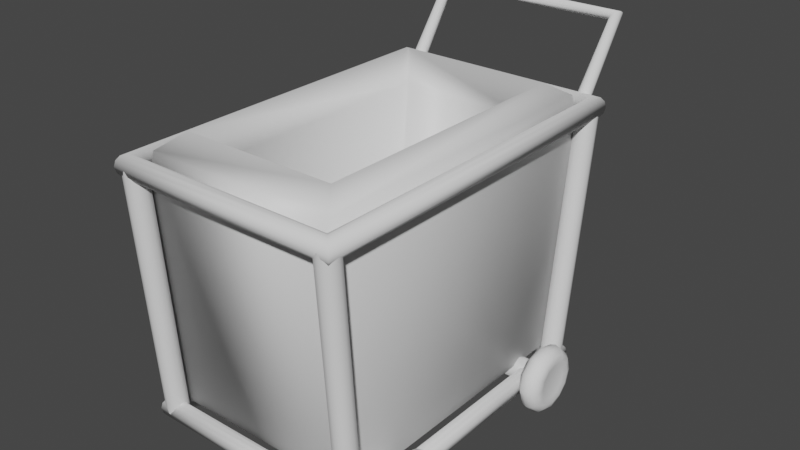 # Source: trolly-cart.blend  (saved by Blender 3.4.6; exported with 4.5.12 LTS)
import bpy
from mathutils import Matrix  # noqa: F401  (used for matrix-valued properties, if any)

bpy.ops.wm.read_factory_settings(use_empty=True)
scene = bpy.context.scene
scene.name = 'Scene'

# ---- collections
col_collection = bpy.data.collections.new('Collection'); scene.collection.children.link(col_collection)

# ---- materials (node trees are filled in below, after node groups)
mat_material = bpy.data.materials.new('Material')
mat_material.alpha_threshold = 0.0
mat_material.use_transparent_shadow = False
mat_material.roughness = 0.5
mat_material.line_color = (0.0, 0.0, 0.0, 1.0)

# ---- material node trees
mat_material.use_nodes = True; mat_material.node_tree.nodes.clear()
_N = mat_material.node_tree.nodes; _L = mat_material.node_tree.links
n0 = _N.new('ShaderNodeOutputMaterial'); n0.name = 'Material Output'; n0.location = (300, 300)
n1 = _N.new('ShaderNodeBsdfPrincipled'); n1.name = 'Principled BSDF'; n1.location = (10, 300)
n1.distribution = 'GGX'
n1.subsurface_method = 'RANDOM_WALK_SKIN'
n1.inputs[3].default_value = 1.45
n1.inputs[27].default_value = (0.0, 0.0, 0.0, 1.0)
n1.inputs[28].default_value = 1.0
_L.new(n1.outputs[0], n0.inputs[0])
n0.is_active_output = True

# ---- world
world_world = bpy.data.worlds.new('World'); scene.world = world_world
world_world.use_nodes = True; world_world.node_tree.nodes.clear()
_N = world_world.node_tree.nodes; _L = world_world.node_tree.links
n0 = _N.new('ShaderNodeOutputWorld'); n0.name = 'World Output'; n0.location = (300, 300)
n1 = _N.new('ShaderNodeBackground'); n1.name = 'Background'; n1.location = (10, 300)
n1.inputs[0].default_value = (0.05088, 0.05088, 0.05088, 1.0)
_L.new(n1.outputs[0], n0.inputs[0])
n0.is_active_output = True
world_world.color = (0.05088, 0.05088, 0.05088)
world_world.use_sun_shadow = False
world_world.sun_shadow_jitter_overblur = 0.0

# ---- meshes
me_cube = bpy.data.meshes.new('Cube')
me_cube.from_pydata([(0.4851, 0.6079, 0.2265), (0.7771, 0.7049, -0.1783), (0.4851, -0.6373, 0.2265), (0.7771, -0.8343, -0.1783), (-0.708, 0.6079, 0.2265), (-1.0, 0.7049, -0.1783), (-0.708, -0.6373, 0.2265), (-1.0, -0.8343, -0.1783), (0.7771, -0.9253, 0.8644), (0.7433, -0.9048, 0.965), (-1.0, -0.9253, 0.8644), (-0.9662, -0.9048, 0.965), (0.7771, 0.8871, 0.8644), (0.7433, 0.8728, 0.965), (-1.0, 0.8871, 0.8644), (-0.9662, 0.8728, 0.965), (0.5922, -0.7769, 1.029), (0.4745, -0.6878, 0.8959), (-0.6974, -0.6878, 0.8959), (-0.8151, -0.7769, 1.029), (0.5922, 0.7476, 1.029), (0.4745, 0.6585, 0.8959), (-0.6974, 0.6585, 0.8959), (-0.8151, 0.7476, 1.029)], [], [(0, 4, 6, 2), (9, 13, 20, 16), (4, 0, 21, 22), (5, 1, 3, 7), (3, 8, 10, 7), (7, 10, 14, 5), (0, 2, 17, 21), (5, 14, 12, 1), (15, 11, 19, 23), (6, 4, 22, 18), (13, 15, 23, 20), (9, 8, 12, 13), (15, 14, 10, 11), (13, 12, 14, 15), (1, 12, 8, 3), (17, 16, 20, 21), (22, 23, 19, 18), (21, 20, 23, 22), (11, 9, 16, 19), (2, 6, 18, 17), (18, 19, 16, 17), (11, 10, 8, 9)])
me_cube.polygons.foreach_set('use_smooth', [True] * 22)
_uv = me_cube.uv_layers.new(name='UVMap')
_uv.uv.foreach_set('vector', [0.6543, 0.5255, 0.8457, 0.5255, 0.8457, 0.7245, 0.6543, 0.7245, 0.625, 0.7465, 0.625, 0.5038, 0.6357, 0.5093, 0.6357, 0.7407, 0.8457, 0.5255, 0.6543, 0.5255, 0.6421, 0.5149, 0.8579, 0.5149, 0.125, 0.5, 0.375, 0.5, 0.375, 0.75, 0.125, 0.75, 0.375, 0.75, 0.6026, 0.75, 0.6026, 1.0, 0.375, 1.0, 0.375, 0.0, 0.6026, 0.0, 0.6026, 0.25, 0.375, 0.25, 0.6543, 0.5255, 0.6543, 0.7245, 0.6421, 0.7351, 0.6421, 0.5149, 0.375, 0.25, 0.6026, 0.25, 0.6026, 0.5, 0.375, 0.5, 0.875, 0.5038, 0.875, 0.7465, 0.8643, 0.7407, 0.8643, 0.5093, 0.8457, 0.7245, 0.8457, 0.5255, 0.8579, 0.5149, 0.8579, 0.7351, 0.6292, 0.5, 0.8708, 0.5, 0.8643, 0.5093, 0.6357, 0.5093, 0.625, 0.7465, 0.6026, 0.75, 0.6026, 0.5, 0.625, 0.5038, 0.625, 0.2462, 0.6026, 0.25, 0.6026, 0.0, 0.625, 0.003456, 0.625, 0.4958, 0.6026, 0.5, 0.6026, 0.25, 0.625, 0.2542, 0.375, 0.5, 0.6026, 0.5, 0.6026, 0.75, 0.375, 0.75, 0.6421, 0.7351, 0.6357, 0.7407, 0.6357, 0.5093, 0.6421, 0.5149, 0.8579, 0.5149, 0.8643, 0.5093, 0.8643, 0.7407, 0.8579, 0.7351, 0.6421, 0.5149, 0.6357, 0.5093, 0.8643, 0.5093, 0.8579, 0.5149, 0.8708, 0.75, 0.6292, 0.75, 0.6357, 0.7407, 0.8643, 0.7407, 0.6543, 0.7245, 0.8457, 0.7245, 0.8579, 0.7351, 0.6421, 0.7351, 0.8579, 0.7351, 0.8643, 0.7407, 0.6357, 0.7407, 0.6421, 0.7351, 0.625, 0.9958, 0.6026, 1.0, 0.6026, 0.75, 0.625, 0.7542])
me_cube.materials.append(mat_material)
me_cube.use_mirror_vertex_groups = False
me_cube.update()
me_cylinder_001 = bpy.data.meshes.new('Cylinder.001')
me_cylinder_001.from_pydata([(0.0, 0.01, -0.25), (9.669e-10, 0.01, 0.2035), (0.007071, 0.007071, -0.25), (0.007071, 0.007071, 0.2035), (0.01, 0.0, -0.25), (0.01, 0.0, 0.2035), (0.007071, -0.007071, -0.25), (0.007071, -0.007071, 0.2035), (0.0, -0.01, -0.25), (9.669e-10, -0.01, 0.2035), (-0.007071, -0.007071, -0.25), (-0.007071, -0.007071, 0.2035), (-0.01, 0.0, -0.25), (-0.01, 0.0, 0.2035), (-0.007071, 0.007071, -0.25), (-0.007071, 0.007071, 0.2035)], [], [(0, 1, 3, 2), (2, 3, 5, 4), (4, 5, 7, 6), (6, 7, 9, 8), (8, 9, 11, 10), (10, 11, 13, 12), (3, 1, 15, 13, 11, 9, 7, 5), (12, 13, 15, 14), (14, 15, 1, 0), (0, 2, 4, 6, 8, 10, 12, 14)])
me_cylinder_001.polygons.foreach_set('use_smooth', [True] * 10)
_uv = me_cylinder_001.uv_layers.new(name='UVMap')
_uv.uv.foreach_set('vector', [1.0, 0.5, 1.0, 1.0, 0.875, 1.0, 0.875, 0.5, 0.875, 0.5, 0.875, 1.0, 0.75, 1.0, 0.75, 0.5, 0.75, 0.5, 0.75, 1.0, 0.625, 1.0, 0.625, 0.5, 0.625, 0.5, 0.625, 1.0, 0.5, 1.0, 0.5, 0.5, 0.5, 0.5, 0.5, 1.0, 0.375, 1.0, 0.375, 0.5, 0.375, 0.5, 0.375, 1.0, 0.25, 1.0, 0.25, 0.5, 0.4197, 0.4197, 0.25, 0.49, 0.08029, 0.4197, 0.01, 0.25, 0.08029, 0.08029, 0.25, 0.01, 0.4197, 0.08029, 0.49, 0.25, 0.25, 0.5, 0.25, 1.0, 0.125, 1.0, 0.125, 0.5, 0.125, 0.5, 0.125, 1.0, 0.0, 1.0, 0.0, 0.5, 0.75, 0.49, 0.9197, 0.4197, 0.99, 0.25, 0.9197, 0.08029, 0.75, 0.01, 0.5803, 0.08029, 0.51, 0.25, 0.5803, 0.4197])
me_cylinder_001.update()
me_cylinder_002 = bpy.data.meshes.new('Cylinder.002')
me_cylinder_002.from_pydata([(0.0, -0.03788, -0.25), (9.669e-10, -0.03788, 0.2035), (0.007071, -0.04081, -0.25), (0.007071, -0.04081, 0.2035), (0.01, -0.04788, -0.25), (0.01, -0.04788, 0.2035), (0.007071, -0.05496, -0.25), (0.007071, -0.05496, 0.2035), (0.0, -0.05788, -0.25), (9.669e-10, -0.05788, 0.2035), (-0.007071, -0.05496, -0.25), (-0.007071, -0.05496, 0.2035), (-0.01, -0.04788, -0.25), (-0.01, -0.04788, 0.2035), (-0.007071, -0.04081, -0.25), (-0.007071, -0.04081, 0.2035)], [], [(0, 1, 3, 2), (2, 3, 5, 4), (4, 5, 7, 6), (6, 7, 9, 8), (8, 9, 11, 10), (10, 11, 13, 12), (3, 1, 15, 13, 11, 9, 7, 5), (12, 13, 15, 14), (14, 15, 1, 0), (0, 2, 4, 6, 8, 10, 12, 14)])
me_cylinder_002.polygons.foreach_set('use_smooth', [True] * 10)
_uv = me_cylinder_002.uv_layers.new(name='UVMap')
_uv.uv.foreach_set('vector', [1.0, 0.5, 1.0, 1.0, 0.875, 1.0, 0.875, 0.5, 0.875, 0.5, 0.875, 1.0, 0.75, 1.0, 0.75, 0.5, 0.75, 0.5, 0.75, 1.0, 0.625, 1.0, 0.625, 0.5, 0.625, 0.5, 0.625, 1.0, 0.5, 1.0, 0.5, 0.5, 0.5, 0.5, 0.5, 1.0, 0.375, 1.0, 0.375, 0.5, 0.375, 0.5, 0.375, 1.0, 0.25, 1.0, 0.25, 0.5, 0.4197, 0.4197, 0.25, 0.49, 0.08029, 0.4197, 0.01, 0.25, 0.08029, 0.08029, 0.25, 0.01, 0.4197, 0.08029, 0.49, 0.25, 0.25, 0.5, 0.25, 1.0, 0.125, 1.0, 0.125, 0.5, 0.125, 0.5, 0.125, 1.0, 0.0, 1.0, 0.0, 0.5, 0.75, 0.49, 0.9197, 0.4197, 0.99, 0.25, 0.9197, 0.08029, 0.75, 0.01, 0.5803, 0.08029, 0.51, 0.25, 0.5803, 0.4197])
me_cylinder_002.update()
me_torus = bpy.data.meshes.new('Torus')
me_torus.from_pydata([(0.15, 0.0, 0.0), (0.1433, 0.0, 0.025), (0.125, 0.0, 0.0433), (0.1, 0.0, 0.05), (0.075, 0.0, 0.0433), (0.075, 0.0, -0.0433), (0.1, 0.0, -0.05), (0.125, 0.0, -0.0433), (0.1433, 0.0, -0.025), (0.1299, 0.075, 0.0), (0.1241, 0.07165, 0.025), (0.1083, 0.0625, 0.0433), (0.0866, 0.05, 0.05), (0.06495, 0.0375, 0.0433), (0.06495, 0.0375, -0.0433), (0.0866, 0.05, -0.05), (0.1083, 0.0625, -0.0433), (0.1241, 0.07165, -0.025), (0.075, 0.1299, 0.0), (0.07165, 0.1241, 0.025), (0.0625, 0.1083, 0.0433), (0.05, 0.0866, 0.05), (0.0375, 0.06495, 0.0433), (0.0375, 0.06495, -0.0433), (0.05, 0.0866, -0.05), (0.0625, 0.1083, -0.0433), (0.07165, 0.1241, -0.025), (1.132e-08, 0.15, 0.0), (1.082e-08, 0.1433, 0.025), (9.437e-09, 0.125, 0.0433), (7.55e-09, 0.1, 0.05), (5.662e-09, 0.075, 0.0433), (5.662e-09, 0.075, -0.0433), (7.55e-09, 0.1, -0.05), (9.437e-09, 0.125, -0.0433), (1.082e-08, 0.1433, -0.025), (-0.075, 0.1299, 0.0), (-0.07165, 0.1241, 0.025), (-0.0625, 0.1083, 0.0433), (-0.05, 0.0866, 0.05), (-0.0375, 0.06495, 0.0433), (-0.0375, 0.06495, -0.0433), (-0.05, 0.0866, -0.05), (-0.0625, 0.1083, -0.0433), (-0.07165, 0.1241, -0.025), (-0.1299, 0.075, 0.0), (-0.1241, 0.07165, 0.025), (-0.1083, 0.0625, 0.0433), (-0.0866, 0.05, 0.05), (-0.06495, 0.0375, 0.0433), (-0.06495, 0.0375, -0.0433), (-0.0866, 0.05, -0.05), (-0.1083, 0.0625, -0.0433), (-0.1241, 0.07165, -0.025), (-0.15, 1.311e-08, 0.0), (-0.1433, 1.253e-08, 0.025), (-0.125, 1.093e-08, 0.0433), (-0.1, 8.742e-09, 0.05), (-0.075, 6.557e-09, 0.0433), (-0.075, 6.557e-09, -0.0433), (-0.1, 8.742e-09, -0.05), (-0.125, 1.093e-08, -0.0433), (-0.1433, 1.253e-08, -0.025), (-0.1299, -0.075, 0.0), (-0.1241, -0.07165, 0.025), (-0.1083, -0.0625, 0.0433), (-0.0866, -0.05, 0.05), (-0.06495, -0.0375, 0.0433), (-0.06495, -0.0375, -0.0433), (-0.0866, -0.05, -0.05), (-0.1083, -0.0625, -0.0433), (-0.1241, -0.07165, -0.025), (-0.075, -0.1299, 0.0), (-0.07165, -0.1241, 0.025), (-0.0625, -0.1083, 0.0433), (-0.05, -0.0866, 0.05), (-0.0375, -0.06495, 0.0433), (-0.0375, -0.06495, -0.0433), (-0.05, -0.0866, -0.05), (-0.0625, -0.1083, -0.0433), (-0.07165, -0.1241, -0.025), (1.132e-08, -0.15, 0.0), (1.082e-08, -0.1433, 0.025), (9.437e-09, -0.125, 0.0433), (7.55e-09, -0.1, 0.05), (5.662e-09, -0.075, 0.0433), (5.662e-09, -0.075, -0.0433), (7.55e-09, -0.1, -0.05), (9.437e-09, -0.125, -0.0433), (1.082e-08, -0.1433, -0.025), (0.075, -0.1299, 0.0), (0.07165, -0.1241, 0.025), (0.0625, -0.1083, 0.0433), (0.05, -0.0866, 0.05), (0.0375, -0.06495, 0.0433), (0.0375, -0.06495, -0.0433), (0.05, -0.0866, -0.05), (0.0625, -0.1083, -0.0433), (0.07165, -0.1241, -0.025), (0.1299, -0.075, 0.0), (0.1241, -0.07165, 0.025), (0.1083, -0.0625, 0.0433), (0.0866, -0.05, 0.05), (0.06495, -0.0375, 0.0433), (0.06495, -0.0375, -0.0433), (0.0866, -0.05, -0.05), (0.1083, -0.0625, -0.0433), (0.1241, -0.07165, -0.025)], [], [(0, 9, 10, 1), (1, 10, 11, 2), (2, 11, 12, 3), (3, 12, 13, 4), (5, 14, 15, 6), (6, 15, 16, 7), (7, 16, 17, 8), (8, 17, 9, 0), (9, 18, 19, 10), (10, 19, 20, 11), (11, 20, 21, 12), (12, 21, 22, 13), (14, 23, 24, 15), (15, 24, 25, 16), (16, 25, 26, 17), (17, 26, 18, 9), (18, 27, 28, 19), (19, 28, 29, 20), (20, 29, 30, 21), (21, 30, 31, 22), (23, 32, 33, 24), (24, 33, 34, 25), (25, 34, 35, 26), (26, 35, 27, 18), (27, 36, 37, 28), (28, 37, 38, 29), (29, 38, 39, 30), (30, 39, 40, 31), (32, 41, 42, 33), (33, 42, 43, 34), (34, 43, 44, 35), (35, 44, 36, 27), (36, 45, 46, 37), (37, 46, 47, 38), (38, 47, 48, 39), (39, 48, 49, 40), (41, 50, 51, 42), (42, 51, 52, 43), (43, 52, 53, 44), (44, 53, 45, 36), (45, 54, 55, 46), (46, 55, 56, 47), (47, 56, 57, 48), (48, 57, 58, 49), (50, 59, 60, 51), (51, 60, 61, 52), (52, 61, 62, 53), (53, 62, 54, 45), (54, 63, 64, 55), (55, 64, 65, 56), (56, 65, 66, 57), (57, 66, 67, 58), (59, 68, 69, 60), (60, 69, 70, 61), (61, 70, 71, 62), (62, 71, 63, 54), (63, 72, 73, 64), (64, 73, 74, 65), (65, 74, 75, 66), (66, 75, 76, 67), (68, 77, 78, 69), (69, 78, 79, 70), (70, 79, 80, 71), (71, 80, 72, 63), (72, 81, 82, 73), (73, 82, 83, 74), (74, 83, 84, 75), (75, 84, 85, 76), (77, 86, 87, 78), (78, 87, 88, 79), (79, 88, 89, 80), (80, 89, 81, 72), (81, 90, 91, 82), (82, 91, 92, 83), (83, 92, 93, 84), (84, 93, 94, 85), (86, 95, 96, 87), (87, 96, 97, 88), (88, 97, 98, 89), (89, 98, 90, 81), (90, 99, 100, 91), (91, 100, 101, 92), (92, 101, 102, 93), (93, 102, 103, 94), (95, 104, 105, 96), (96, 105, 106, 97), (97, 106, 107, 98), (98, 107, 99, 90), (99, 0, 1, 100), (100, 1, 2, 101), (101, 2, 3, 102), (102, 3, 4, 103), (5, 104, 95, 86, 77, 68, 59, 50, 41, 32, 23, 14), (4, 13, 22, 31, 40, 49, 58, 67, 76, 85, 94, 103), (104, 5, 6, 105), (105, 6, 7, 106), (106, 7, 8, 107), (107, 8, 0, 99)])
me_torus.polygons.foreach_set('use_smooth', [True] * 98)
_uv = me_torus.uv_layers.new(name='UVMap')
_uv.uv.foreach_set('vector', [0.5, 0.5, 0.5833, 0.5, 0.5833, 0.5833, 0.5, 0.5833, 0.5, 0.5833, 0.5833, 0.5833, 0.5833, 0.6667, 0.5, 0.6667, 0.5, 0.6667, 0.5833, 0.6667, 0.5833, 0.75, 0.5, 0.75, 0.5, 0.75, 0.5833, 0.75, 0.5833, 0.8333, 0.5, 0.8333, 0.5, 0.1667, 0.5833, 0.1667, 0.5833, 0.25, 0.5, 0.25, 0.5, 0.25, 0.5833, 0.25, 0.5833, 0.3333, 0.5, 0.3333, 0.5, 0.3333, 0.5833, 0.3333, 0.5833, 0.4167, 0.5, 0.4167, 0.5, 0.4167, 0.5833, 0.4167, 0.5833, 0.5, 0.5, 0.5, 0.5833, 0.5, 0.6667, 0.5, 0.6667, 0.5833, 0.5833, 0.5833, 0.5833, 0.5833, 0.6667, 0.5833, 0.6667, 0.6667, 0.5833, 0.6667, 0.5833, 0.6667, 0.6667, 0.6667, 0.6667, 0.75, 0.5833, 0.75, 0.5833, 0.75, 0.6667, 0.75, 0.6667, 0.8333, 0.5833, 0.8333, 0.5833, 0.1667, 0.6667, 0.1667, 0.6667, 0.25, 0.5833, 0.25, 0.5833, 0.25, 0.6667, 0.25, 0.6667, 0.3333, 0.5833, 0.3333, 0.5833, 0.3333, 0.6667, 0.3333, 0.6667, 0.4167, 0.5833, 0.4167, 0.5833, 0.4167, 0.6667, 0.4167, 0.6667, 0.5, 0.5833, 0.5, 0.6667, 0.5, 0.75, 0.5, 0.75, 0.5833, 0.6667, 0.5833, 0.6667, 0.5833, 0.75, 0.5833, 0.75, 0.6667, 0.6667, 0.6667, 0.6667, 0.6667, 0.75, 0.6667, 0.75, 0.75, 0.6667, 0.75, 0.6667, 0.75, 0.75, 0.75, 0.75, 0.8333, 0.6667, 0.8333, 0.6667, 0.1667, 0.75, 0.1667, 0.75, 0.25, 0.6667, 0.25, 0.6667, 0.25, 0.75, 0.25, 0.75, 0.3333, 0.6667, 0.3333, 0.6667, 0.3333, 0.75, 0.3333, 0.75, 0.4167, 0.6667, 0.4167, 0.6667, 0.4167, 0.75, 0.4167, 0.75, 0.5, 0.6667, 0.5, 0.75, 0.5, 0.8333, 0.5, 0.8333, 0.5833, 0.75, 0.5833, 0.75, 0.5833, 0.8333, 0.5833, 0.8333, 0.6667, 0.75, 0.6667, 0.75, 0.6667, 0.8333, 0.6667, 0.8333, 0.75, 0.75, 0.75, 0.75, 0.75, 0.8333, 0.75, 0.8333, 0.8333, 0.75, 0.8333, 0.75, 0.1667, 0.8333, 0.1667, 0.8333, 0.25, 0.75, 0.25, 0.75, 0.25, 0.8333, 0.25, 0.8333, 0.3333, 0.75, 0.3333, 0.75, 0.3333, 0.8333, 0.3333, 0.8333, 0.4167, 0.75, 0.4167, 0.75, 0.4167, 0.8333, 0.4167, 0.8333, 0.5, 0.75, 0.5, 0.8333, 0.5, 0.9167, 0.5, 0.9167, 0.5833, 0.8333, 0.5833, 0.8333, 0.5833, 0.9167, 0.5833, 0.9167, 0.6667, 0.8333, 0.6667, 0.8333, 0.6667, 0.9167, 0.6667, 0.9167, 0.75, 0.8333, 0.75, 0.8333, 0.75, 0.9167, 0.75, 0.9167, 0.8333, 0.8333, 0.8333, 0.8333, 0.1667, 0.9167, 0.1667, 0.9167, 0.25, 0.8333, 0.25, 0.8333, 0.25, 0.9167, 0.25, 0.9167, 0.3333, 0.8333, 0.3333, 0.8333, 0.3333, 0.9167, 0.3333, 0.9167, 0.4167, 0.8333, 0.4167, 0.8333, 0.4167, 0.9167, 0.4167, 0.9167, 0.5, 0.8333, 0.5, 0.9167, 0.5, 1.0, 0.5, 1.0, 0.5833, 0.9167, 0.5833, 0.9167, 0.5833, 1.0, 0.5833, 1.0, 0.6667, 0.9167, 0.6667, 0.9167, 0.6667, 1.0, 0.6667, 1.0, 0.75, 0.9167, 0.75, 0.9167, 0.75, 1.0, 0.75, 1.0, 0.8333, 0.9167, 0.8333, 0.9167, 0.1667, 1.0, 0.1667, 1.0, 0.25, 0.9167, 0.25, 0.9167, 0.25, 1.0, 0.25, 1.0, 0.3333, 0.9167, 0.3333, 0.9167, 0.3333, 1.0, 0.3333, 1.0, 0.4167, 0.9167, 0.4167, 0.9167, 0.4167, 1.0, 0.4167, 1.0, 0.5, 0.9167, 0.5, 2.22e-16, 0.5, 0.08333, 0.5, 0.08333, 0.5833, 2.22e-16, 0.5833, 2.22e-16, 0.5833, 0.08333, 0.5833, 0.08333, 0.6667, 2.22e-16, 0.6667, 2.22e-16, 0.6667, 0.08333, 0.6667, 0.08333, 0.75, 2.22e-16, 0.75, 2.22e-16, 0.75, 0.08333, 0.75, 0.08333, 0.8333, 2.22e-16, 0.8333, 2.22e-16, 0.1667, 0.08333, 0.1667, 0.08333, 0.25, 2.22e-16, 0.25, 2.22e-16, 0.25, 0.08333, 0.25, 0.08333, 0.3333, 2.22e-16, 0.3333, 2.22e-16, 0.3333, 0.08333, 0.3333, 0.08333, 0.4167, 2.22e-16, 0.4167, 2.22e-16, 0.4167, 0.08333, 0.4167, 0.08333, 0.5, 2.22e-16, 0.5, 0.08333, 0.5, 0.1667, 0.5, 0.1667, 0.5833, 0.08333, 0.5833, 0.08333, 0.5833, 0.1667, 0.5833, 0.1667, 0.6667, 0.08333, 0.6667, 0.08333, 0.6667, 0.1667, 0.6667, 0.1667, 0.75, 0.08333, 0.75, 0.08333, 0.75, 0.1667, 0.75, 0.1667, 0.8333, 0.08333, 0.8333, 0.08333, 0.1667, 0.1667, 0.1667, 0.1667, 0.25, 0.08333, 0.25, 0.08333, 0.25, 0.1667, 0.25, 0.1667, 0.3333, 0.08333, 0.3333, 0.08333, 0.3333, 0.1667, 0.3333, 0.1667, 0.4167, 0.08333, 0.4167, 0.08333, 0.4167, 0.1667, 0.4167, 0.1667, 0.5, 0.08333, 0.5, 0.1667, 0.5, 0.25, 0.5, 0.25, 0.5833, 0.1667, 0.5833, 0.1667, 0.5833, 0.25, 0.5833, 0.25, 0.6667, 0.1667, 0.6667, 0.1667, 0.6667, 0.25, 0.6667, 0.25, 0.75, 0.1667, 0.75, 0.1667, 0.75, 0.25, 0.75, 0.25, 0.8333, 0.1667, 0.8333, 0.1667, 0.1667, 0.25, 0.1667, 0.25, 0.25, 0.1667, 0.25, 0.1667, 0.25, 0.25, 0.25, 0.25, 0.3333, 0.1667, 0.3333, 0.1667, 0.3333, 0.25, 0.3333, 0.25, 0.4167, 0.1667, 0.4167, 0.1667, 0.4167, 0.25, 0.4167, 0.25, 0.5, 0.1667, 0.5, 0.25, 0.5, 0.3333, 0.5, 0.3333, 0.5833, 0.25, 0.5833, 0.25, 0.5833, 0.3333, 0.5833, 0.3333, 0.6667, 0.25, 0.6667, 0.25, 0.6667, 0.3333, 0.6667, 0.3333, 0.75, 0.25, 0.75, 0.25, 0.75, 0.3333, 0.75, 0.3333, 0.8333, 0.25, 0.8333, 0.25, 0.1667, 0.3333, 0.1667, 0.3333, 0.25, 0.25, 0.25, 0.25, 0.25, 0.3333, 0.25, 0.3333, 0.3333, 0.25, 0.3333, 0.25, 0.3333, 0.3333, 0.3333, 0.3333, 0.4167, 0.25, 0.4167, 0.25, 0.4167, 0.3333, 0.4167, 0.3333, 0.5, 0.25, 0.5, 0.3333, 0.5, 0.4167, 0.5, 0.4167, 0.5833, 0.3333, 0.5833, 0.3333, 0.5833, 0.4167, 0.5833, 0.4167, 0.6667, 0.3333, 0.6667, 0.3333, 0.6667, 0.4167, 0.6667, 0.4167, 0.75, 0.3333, 0.75, 0.3333, 0.75, 0.4167, 0.75, 0.4167, 0.8333, 0.3333, 0.8333, 0.3333, 0.1667, 0.4167, 0.1667, 0.4167, 0.25, 0.3333, 0.25, 0.3333, 0.25, 0.4167, 0.25, 0.4167, 0.3333, 0.3333, 0.3333, 0.3333, 0.3333, 0.4167, 0.3333, 0.4167, 0.4167, 0.3333, 0.4167, 0.3333, 0.4167, 0.4167, 0.4167, 0.4167, 0.5, 0.3333, 0.5, 0.4167, 0.5, 0.5, 0.5, 0.5, 0.5833, 0.4167, 0.5833, 0.4167, 0.5833, 0.5, 0.5833, 0.5, 0.6667, 0.4167, 0.6667, 0.4167, 0.6667, 0.5, 0.6667, 0.5, 0.75, 0.4167, 0.75, 0.4167, 0.75, 0.5, 0.75, 0.5, 0.8333, 0.4167, 0.8333, 0.5, 0.1667, 0.4167, 0.1667, 0.3333, 0.1667, 0.25, 0.1667, 0.1667, 0.1667, 0.08333, 0.1667, 2.22e-16, 0.1667, 0.9167, 0.1667, 0.8333, 0.1667, 0.75, 0.1667, 0.6667, 0.1667, 0.5833, 0.1667, 0.5, 0.8333, 0.5833, 0.8333, 0.6667, 0.8333, 0.75, 0.8333, 0.8333, 0.8333, 0.9167, 0.8333, 2.22e-16, 0.8333, 0.08333, 0.8333, 0.1667, 0.8333, 0.25, 0.8333, 0.3333, 0.8333, 0.4167, 0.8333, 0.4167, 0.1667, 0.5, 0.1667, 0.5, 0.25, 0.4167, 0.25, 0.4167, 0.25, 0.5, 0.25, 0.5, 0.3333, 0.4167, 0.3333, 0.4167, 0.3333, 0.5, 0.3333, 0.5, 0.4167, 0.4167, 0.4167, 0.4167, 0.4167, 0.5, 0.4167, 0.5, 0.5, 0.4167, 0.5])
me_torus.update()
me_torus_002 = bpy.data.meshes.new('Torus.002')
me_torus_002.from_pydata([(0.15, -0.2394, 0.0), (0.1433, -0.2394, 0.025), (0.125, -0.2394, 0.0433), (0.1, -0.2394, 0.05), (0.075, -0.2394, 0.0433), (0.075, -0.2394, -0.0433), (0.1, -0.2394, -0.05), (0.125, -0.2394, -0.0433), (0.1433, -0.2394, -0.025), (0.1299, -0.1644, 0.0), (0.1241, -0.1678, 0.025), (0.1083, -0.1769, 0.0433), (0.0866, -0.1894, 0.05), (0.06495, -0.2019, 0.0433), (0.06495, -0.2019, -0.0433), (0.0866, -0.1894, -0.05), (0.1083, -0.1769, -0.0433), (0.1241, -0.1678, -0.025), (0.075, -0.1095, 0.0), (0.07165, -0.1153, 0.025), (0.0625, -0.1312, 0.0433), (0.05, -0.1528, 0.05), (0.0375, -0.1745, 0.0433), (0.0375, -0.1745, -0.0433), (0.05, -0.1528, -0.05), (0.0625, -0.1312, -0.0433), (0.07165, -0.1153, -0.025), (1.132e-08, -0.08942, 0.0), (1.082e-08, -0.09612, 0.025), (9.437e-09, -0.1144, 0.0433), (7.55e-09, -0.1394, 0.05), (5.662e-09, -0.1644, 0.0433), (5.662e-09, -0.1644, -0.0433), (7.55e-09, -0.1394, -0.05), (9.437e-09, -0.1144, -0.0433), (1.082e-08, -0.09612, -0.025), (-0.075, -0.1095, 0.0), (-0.07165, -0.1153, 0.025), (-0.0625, -0.1312, 0.0433), (-0.05, -0.1528, 0.05), (-0.0375, -0.1745, 0.0433), (-0.0375, -0.1745, -0.0433), (-0.05, -0.1528, -0.05), (-0.0625, -0.1312, -0.0433), (-0.07165, -0.1153, -0.025), (-0.1299, -0.1644, 0.0), (-0.1241, -0.1678, 0.025), (-0.1083, -0.1769, 0.0433), (-0.0866, -0.1894, 0.05), (-0.06495, -0.2019, 0.0433), (-0.06495, -0.2019, -0.0433), (-0.0866, -0.1894, -0.05), (-0.1083, -0.1769, -0.0433), (-0.1241, -0.1678, -0.025), (-0.15, -0.2394, 0.0), (-0.1433, -0.2394, 0.025), (-0.125, -0.2394, 0.0433), (-0.1, -0.2394, 0.05), (-0.075, -0.2394, 0.0433), (-0.075, -0.2394, -0.0433), (-0.1, -0.2394, -0.05), (-0.125, -0.2394, -0.0433), (-0.1433, -0.2394, -0.025), (-0.1299, -0.3144, 0.0), (-0.1241, -0.3111, 0.025), (-0.1083, -0.3019, 0.0433), (-0.0866, -0.2894, 0.05), (-0.06495, -0.2769, 0.0433), (-0.06495, -0.2769, -0.0433), (-0.0866, -0.2894, -0.05), (-0.1083, -0.3019, -0.0433), (-0.1241, -0.3111, -0.025), (-0.075, -0.3693, 0.0), (-0.07165, -0.3635, 0.025), (-0.0625, -0.3477, 0.0433), (-0.05, -0.326, 0.05), (-0.0375, -0.3044, 0.0433), (-0.0375, -0.3044, -0.0433), (-0.05, -0.326, -0.05), (-0.0625, -0.3477, -0.0433), (-0.07165, -0.3635, -0.025), (1.132e-08, -0.3894, 0.0), (1.082e-08, -0.3827, 0.025), (9.437e-09, -0.3644, 0.0433), (7.55e-09, -0.3394, 0.05), (5.662e-09, -0.3144, 0.0433), (5.662e-09, -0.3144, -0.0433), (7.55e-09, -0.3394, -0.05), (9.437e-09, -0.3644, -0.0433), (1.082e-08, -0.3827, -0.025), (0.075, -0.3693, 0.0), (0.07165, -0.3635, 0.025), (0.0625, -0.3477, 0.0433), (0.05, -0.326, 0.05), (0.0375, -0.3044, 0.0433), (0.0375, -0.3044, -0.0433), (0.05, -0.326, -0.05), (0.0625, -0.3477, -0.0433), (0.07165, -0.3635, -0.025), (0.1299, -0.3144, 0.0), (0.1241, -0.3111, 0.025), (0.1083, -0.3019, 0.0433), (0.0866, -0.2894, 0.05), (0.06495, -0.2769, 0.0433), (0.06495, -0.2769, -0.0433), (0.0866, -0.2894, -0.05), (0.1083, -0.3019, -0.0433), (0.1241, -0.3111, -0.025)], [], [(0, 9, 10, 1), (1, 10, 11, 2), (2, 11, 12, 3), (3, 12, 13, 4), (5, 14, 15, 6), (6, 15, 16, 7), (7, 16, 17, 8), (8, 17, 9, 0), (9, 18, 19, 10), (10, 19, 20, 11), (11, 20, 21, 12), (12, 21, 22, 13), (14, 23, 24, 15), (15, 24, 25, 16), (16, 25, 26, 17), (17, 26, 18, 9), (18, 27, 28, 19), (19, 28, 29, 20), (20, 29, 30, 21), (21, 30, 31, 22), (23, 32, 33, 24), (24, 33, 34, 25), (25, 34, 35, 26), (26, 35, 27, 18), (27, 36, 37, 28), (28, 37, 38, 29), (29, 38, 39, 30), (30, 39, 40, 31), (32, 41, 42, 33), (33, 42, 43, 34), (34, 43, 44, 35), (35, 44, 36, 27), (36, 45, 46, 37), (37, 46, 47, 38), (38, 47, 48, 39), (39, 48, 49, 40), (41, 50, 51, 42), (42, 51, 52, 43), (43, 52, 53, 44), (44, 53, 45, 36), (45, 54, 55, 46), (46, 55, 56, 47), (47, 56, 57, 48), (48, 57, 58, 49), (50, 59, 60, 51), (51, 60, 61, 52), (52, 61, 62, 53), (53, 62, 54, 45), (54, 63, 64, 55), (55, 64, 65, 56), (56, 65, 66, 57), (57, 66, 67, 58), (59, 68, 69, 60), (60, 69, 70, 61), (61, 70, 71, 62), (62, 71, 63, 54), (63, 72, 73, 64), (64, 73, 74, 65), (65, 74, 75, 66), (66, 75, 76, 67), (68, 77, 78, 69), (69, 78, 79, 70), (70, 79, 80, 71), (71, 80, 72, 63), (72, 81, 82, 73), (73, 82, 83, 74), (74, 83, 84, 75), (75, 84, 85, 76), (77, 86, 87, 78), (78, 87, 88, 79), (79, 88, 89, 80), (80, 89, 81, 72), (81, 90, 91, 82), (82, 91, 92, 83), (83, 92, 93, 84), (84, 93, 94, 85), (86, 95, 96, 87), (87, 96, 97, 88), (88, 97, 98, 89), (89, 98, 90, 81), (90, 99, 100, 91), (91, 100, 101, 92), (92, 101, 102, 93), (93, 102, 103, 94), (95, 104, 105, 96), (96, 105, 106, 97), (97, 106, 107, 98), (98, 107, 99, 90), (99, 0, 1, 100), (100, 1, 2, 101), (101, 2, 3, 102), (102, 3, 4, 103), (5, 104, 95, 86, 77, 68, 59, 50, 41, 32, 23, 14), (4, 13, 22, 31, 40, 49, 58, 67, 76, 85, 94, 103), (104, 5, 6, 105), (105, 6, 7, 106), (106, 7, 8, 107), (107, 8, 0, 99)])
me_torus_002.polygons.foreach_set('use_smooth', [True] * 98)
_uv = me_torus_002.uv_layers.new(name='UVMap')
_uv.uv.foreach_set('vector', [0.5, 0.5, 0.5833, 0.5, 0.5833, 0.5833, 0.5, 0.5833, 0.5, 0.5833, 0.5833, 0.5833, 0.5833, 0.6667, 0.5, 0.6667, 0.5, 0.6667, 0.5833, 0.6667, 0.5833, 0.75, 0.5, 0.75, 0.5, 0.75, 0.5833, 0.75, 0.5833, 0.8333, 0.5, 0.8333, 0.5, 0.1667, 0.5833, 0.1667, 0.5833, 0.25, 0.5, 0.25, 0.5, 0.25, 0.5833, 0.25, 0.5833, 0.3333, 0.5, 0.3333, 0.5, 0.3333, 0.5833, 0.3333, 0.5833, 0.4167, 0.5, 0.4167, 0.5, 0.4167, 0.5833, 0.4167, 0.5833, 0.5, 0.5, 0.5, 0.5833, 0.5, 0.6667, 0.5, 0.6667, 0.5833, 0.5833, 0.5833, 0.5833, 0.5833, 0.6667, 0.5833, 0.6667, 0.6667, 0.5833, 0.6667, 0.5833, 0.6667, 0.6667, 0.6667, 0.6667, 0.75, 0.5833, 0.75, 0.5833, 0.75, 0.6667, 0.75, 0.6667, 0.8333, 0.5833, 0.8333, 0.5833, 0.1667, 0.6667, 0.1667, 0.6667, 0.25, 0.5833, 0.25, 0.5833, 0.25, 0.6667, 0.25, 0.6667, 0.3333, 0.5833, 0.3333, 0.5833, 0.3333, 0.6667, 0.3333, 0.6667, 0.4167, 0.5833, 0.4167, 0.5833, 0.4167, 0.6667, 0.4167, 0.6667, 0.5, 0.5833, 0.5, 0.6667, 0.5, 0.75, 0.5, 0.75, 0.5833, 0.6667, 0.5833, 0.6667, 0.5833, 0.75, 0.5833, 0.75, 0.6667, 0.6667, 0.6667, 0.6667, 0.6667, 0.75, 0.6667, 0.75, 0.75, 0.6667, 0.75, 0.6667, 0.75, 0.75, 0.75, 0.75, 0.8333, 0.6667, 0.8333, 0.6667, 0.1667, 0.75, 0.1667, 0.75, 0.25, 0.6667, 0.25, 0.6667, 0.25, 0.75, 0.25, 0.75, 0.3333, 0.6667, 0.3333, 0.6667, 0.3333, 0.75, 0.3333, 0.75, 0.4167, 0.6667, 0.4167, 0.6667, 0.4167, 0.75, 0.4167, 0.75, 0.5, 0.6667, 0.5, 0.75, 0.5, 0.8333, 0.5, 0.8333, 0.5833, 0.75, 0.5833, 0.75, 0.5833, 0.8333, 0.5833, 0.8333, 0.6667, 0.75, 0.6667, 0.75, 0.6667, 0.8333, 0.6667, 0.8333, 0.75, 0.75, 0.75, 0.75, 0.75, 0.8333, 0.75, 0.8333, 0.8333, 0.75, 0.8333, 0.75, 0.1667, 0.8333, 0.1667, 0.8333, 0.25, 0.75, 0.25, 0.75, 0.25, 0.8333, 0.25, 0.8333, 0.3333, 0.75, 0.3333, 0.75, 0.3333, 0.8333, 0.3333, 0.8333, 0.4167, 0.75, 0.4167, 0.75, 0.4167, 0.8333, 0.4167, 0.8333, 0.5, 0.75, 0.5, 0.8333, 0.5, 0.9167, 0.5, 0.9167, 0.5833, 0.8333, 0.5833, 0.8333, 0.5833, 0.9167, 0.5833, 0.9167, 0.6667, 0.8333, 0.6667, 0.8333, 0.6667, 0.9167, 0.6667, 0.9167, 0.75, 0.8333, 0.75, 0.8333, 0.75, 0.9167, 0.75, 0.9167, 0.8333, 0.8333, 0.8333, 0.8333, 0.1667, 0.9167, 0.1667, 0.9167, 0.25, 0.8333, 0.25, 0.8333, 0.25, 0.9167, 0.25, 0.9167, 0.3333, 0.8333, 0.3333, 0.8333, 0.3333, 0.9167, 0.3333, 0.9167, 0.4167, 0.8333, 0.4167, 0.8333, 0.4167, 0.9167, 0.4167, 0.9167, 0.5, 0.8333, 0.5, 0.9167, 0.5, 1.0, 0.5, 1.0, 0.5833, 0.9167, 0.5833, 0.9167, 0.5833, 1.0, 0.5833, 1.0, 0.6667, 0.9167, 0.6667, 0.9167, 0.6667, 1.0, 0.6667, 1.0, 0.75, 0.9167, 0.75, 0.9167, 0.75, 1.0, 0.75, 1.0, 0.8333, 0.9167, 0.8333, 0.9167, 0.1667, 1.0, 0.1667, 1.0, 0.25, 0.9167, 0.25, 0.9167, 0.25, 1.0, 0.25, 1.0, 0.3333, 0.9167, 0.3333, 0.9167, 0.3333, 1.0, 0.3333, 1.0, 0.4167, 0.9167, 0.4167, 0.9167, 0.4167, 1.0, 0.4167, 1.0, 0.5, 0.9167, 0.5, 2.22e-16, 0.5, 0.08333, 0.5, 0.08333, 0.5833, 2.22e-16, 0.5833, 2.22e-16, 0.5833, 0.08333, 0.5833, 0.08333, 0.6667, 2.22e-16, 0.6667, 2.22e-16, 0.6667, 0.08333, 0.6667, 0.08333, 0.75, 2.22e-16, 0.75, 2.22e-16, 0.75, 0.08333, 0.75, 0.08333, 0.8333, 2.22e-16, 0.8333, 2.22e-16, 0.1667, 0.08333, 0.1667, 0.08333, 0.25, 2.22e-16, 0.25, 2.22e-16, 0.25, 0.08333, 0.25, 0.08333, 0.3333, 2.22e-16, 0.3333, 2.22e-16, 0.3333, 0.08333, 0.3333, 0.08333, 0.4167, 2.22e-16, 0.4167, 2.22e-16, 0.4167, 0.08333, 0.4167, 0.08333, 0.5, 2.22e-16, 0.5, 0.08333, 0.5, 0.1667, 0.5, 0.1667, 0.5833, 0.08333, 0.5833, 0.08333, 0.5833, 0.1667, 0.5833, 0.1667, 0.6667, 0.08333, 0.6667, 0.08333, 0.6667, 0.1667, 0.6667, 0.1667, 0.75, 0.08333, 0.75, 0.08333, 0.75, 0.1667, 0.75, 0.1667, 0.8333, 0.08333, 0.8333, 0.08333, 0.1667, 0.1667, 0.1667, 0.1667, 0.25, 0.08333, 0.25, 0.08333, 0.25, 0.1667, 0.25, 0.1667, 0.3333, 0.08333, 0.3333, 0.08333, 0.3333, 0.1667, 0.3333, 0.1667, 0.4167, 0.08333, 0.4167, 0.08333, 0.4167, 0.1667, 0.4167, 0.1667, 0.5, 0.08333, 0.5, 0.1667, 0.5, 0.25, 0.5, 0.25, 0.5833, 0.1667, 0.5833, 0.1667, 0.5833, 0.25, 0.5833, 0.25, 0.6667, 0.1667, 0.6667, 0.1667, 0.6667, 0.25, 0.6667, 0.25, 0.75, 0.1667, 0.75, 0.1667, 0.75, 0.25, 0.75, 0.25, 0.8333, 0.1667, 0.8333, 0.1667, 0.1667, 0.25, 0.1667, 0.25, 0.25, 0.1667, 0.25, 0.1667, 0.25, 0.25, 0.25, 0.25, 0.3333, 0.1667, 0.3333, 0.1667, 0.3333, 0.25, 0.3333, 0.25, 0.4167, 0.1667, 0.4167, 0.1667, 0.4167, 0.25, 0.4167, 0.25, 0.5, 0.1667, 0.5, 0.25, 0.5, 0.3333, 0.5, 0.3333, 0.5833, 0.25, 0.5833, 0.25, 0.5833, 0.3333, 0.5833, 0.3333, 0.6667, 0.25, 0.6667, 0.25, 0.6667, 0.3333, 0.6667, 0.3333, 0.75, 0.25, 0.75, 0.25, 0.75, 0.3333, 0.75, 0.3333, 0.8333, 0.25, 0.8333, 0.25, 0.1667, 0.3333, 0.1667, 0.3333, 0.25, 0.25, 0.25, 0.25, 0.25, 0.3333, 0.25, 0.3333, 0.3333, 0.25, 0.3333, 0.25, 0.3333, 0.3333, 0.3333, 0.3333, 0.4167, 0.25, 0.4167, 0.25, 0.4167, 0.3333, 0.4167, 0.3333, 0.5, 0.25, 0.5, 0.3333, 0.5, 0.4167, 0.5, 0.4167, 0.5833, 0.3333, 0.5833, 0.3333, 0.5833, 0.4167, 0.5833, 0.4167, 0.6667, 0.3333, 0.6667, 0.3333, 0.6667, 0.4167, 0.6667, 0.4167, 0.75, 0.3333, 0.75, 0.3333, 0.75, 0.4167, 0.75, 0.4167, 0.8333, 0.3333, 0.8333, 0.3333, 0.1667, 0.4167, 0.1667, 0.4167, 0.25, 0.3333, 0.25, 0.3333, 0.25, 0.4167, 0.25, 0.4167, 0.3333, 0.3333, 0.3333, 0.3333, 0.3333, 0.4167, 0.3333, 0.4167, 0.4167, 0.3333, 0.4167, 0.3333, 0.4167, 0.4167, 0.4167, 0.4167, 0.5, 0.3333, 0.5, 0.4167, 0.5, 0.5, 0.5, 0.5, 0.5833, 0.4167, 0.5833, 0.4167, 0.5833, 0.5, 0.5833, 0.5, 0.6667, 0.4167, 0.6667, 0.4167, 0.6667, 0.5, 0.6667, 0.5, 0.75, 0.4167, 0.75, 0.4167, 0.75, 0.5, 0.75, 0.5, 0.8333, 0.4167, 0.8333, 0.5, 0.1667, 0.4167, 0.1667, 0.3333, 0.1667, 0.25, 0.1667, 0.1667, 0.1667, 0.08333, 0.1667, 2.22e-16, 0.1667, 0.9167, 0.1667, 0.8333, 0.1667, 0.75, 0.1667, 0.6667, 0.1667, 0.5833, 0.1667, 0.5, 0.8333, 0.5833, 0.8333, 0.6667, 0.8333, 0.75, 0.8333, 0.8333, 0.8333, 0.9167, 0.8333, 2.22e-16, 0.8333, 0.08333, 0.8333, 0.1667, 0.8333, 0.25, 0.8333, 0.3333, 0.8333, 0.4167, 0.8333, 0.4167, 0.1667, 0.5, 0.1667, 0.5, 0.25, 0.4167, 0.25, 0.4167, 0.25, 0.5, 0.25, 0.5, 0.3333, 0.4167, 0.3333, 0.4167, 0.3333, 0.5, 0.3333, 0.5, 0.4167, 0.4167, 0.4167, 0.4167, 0.4167, 0.5, 0.4167, 0.5, 0.5, 0.4167, 0.5])
me_torus_002.update()
me_torus_003 = bpy.data.meshes.new('Torus.003')
me_torus_003.from_pydata([(0.15, 0.0, -0.1106), (0.1433, 0.0, -0.08561), (0.125, 0.0, -0.0673), (0.1, 0.0, -0.06061), (0.075, 0.0, -0.0673), (0.075, 0.0, -0.1539), (0.1, 0.0, -0.1606), (0.125, 0.0, -0.1539), (0.1433, 0.0, -0.1356), (0.1299, 0.075, -0.1106), (0.1241, 0.07165, -0.08561), (0.1083, 0.0625, -0.0673), (0.0866, 0.05, -0.06061), (0.06495, 0.0375, -0.0673), (0.06495, 0.0375, -0.1539), (0.0866, 0.05, -0.1606), (0.1083, 0.0625, -0.1539), (0.1241, 0.07165, -0.1356), (0.075, 0.1299, -0.1106), (0.07165, 0.1241, -0.08561), (0.0625, 0.1083, -0.0673), (0.05, 0.0866, -0.06061), (0.0375, 0.06495, -0.0673), (0.0375, 0.06495, -0.1539), (0.05, 0.0866, -0.1606), (0.0625, 0.1083, -0.1539), (0.07165, 0.1241, -0.1356), (1.616e-08, 0.15, -0.1106), (1.565e-08, 0.1433, -0.08561), (1.427e-08, 0.125, -0.0673), (1.238e-08, 0.1, -0.06061), (1.05e-08, 0.075, -0.0673), (1.05e-08, 0.075, -0.1539), (1.238e-08, 0.1, -0.1606), (1.427e-08, 0.125, -0.1539), (1.565e-08, 0.1433, -0.1356), (-0.075, 0.1299, -0.1106), (-0.07165, 0.1241, -0.08561), (-0.0625, 0.1083, -0.0673), (-0.05, 0.0866, -0.06061), (-0.0375, 0.06495, -0.0673), (-0.0375, 0.06495, -0.1539), (-0.05, 0.0866, -0.1606), (-0.0625, 0.1083, -0.1539), (-0.07165, 0.1241, -0.1356), (-0.1299, 0.075, -0.1106), (-0.1241, 0.07165, -0.08561), (-0.1083, 0.0625, -0.0673), (-0.0866, 0.05, -0.06061), (-0.06495, 0.0375, -0.0673), (-0.06495, 0.0375, -0.1539), (-0.0866, 0.05, -0.1606), (-0.1083, 0.0625, -0.1539), (-0.1241, 0.07165, -0.1356), (-0.15, 1.311e-08, -0.1106), (-0.1433, 1.253e-08, -0.08561), (-0.125, 1.093e-08, -0.0673), (-0.1, 8.742e-09, -0.06061), (-0.075, 6.557e-09, -0.0673), (-0.075, 6.557e-09, -0.1539), (-0.1, 8.742e-09, -0.1606), (-0.125, 1.093e-08, -0.1539), (-0.1433, 1.253e-08, -0.1356), (-0.1299, -0.075, -0.1106), (-0.1241, -0.07165, -0.08561), (-0.1083, -0.0625, -0.0673), (-0.0866, -0.05, -0.06061), (-0.06495, -0.0375, -0.0673), (-0.06495, -0.0375, -0.1539), (-0.0866, -0.05, -0.1606), (-0.1083, -0.0625, -0.1539), (-0.1241, -0.07165, -0.1356), (-0.075, -0.1299, -0.1106), (-0.07165, -0.1241, -0.08561), (-0.0625, -0.1083, -0.0673), (-0.05, -0.0866, -0.06061), (-0.0375, -0.06495, -0.0673), (-0.0375, -0.06495, -0.1539), (-0.05, -0.0866, -0.1606), (-0.0625, -0.1083, -0.1539), (-0.07165, -0.1241, -0.1356), (1.616e-08, -0.15, -0.1106), (1.565e-08, -0.1433, -0.08561), (1.427e-08, -0.125, -0.0673), (1.238e-08, -0.1, -0.06061), (1.05e-08, -0.075, -0.0673), (1.05e-08, -0.075, -0.1539), (1.238e-08, -0.1, -0.1606), (1.427e-08, -0.125, -0.1539), (1.565e-08, -0.1433, -0.1356), (0.075, -0.1299, -0.1106), (0.07165, -0.1241, -0.08561), (0.0625, -0.1083, -0.0673), (0.05, -0.0866, -0.06061), (0.0375, -0.06495, -0.0673), (0.0375, -0.06495, -0.1539), (0.05, -0.0866, -0.1606), (0.0625, -0.1083, -0.1539), (0.07165, -0.1241, -0.1356), (0.1299, -0.075, -0.1106), (0.1241, -0.07165, -0.08561), (0.1083, -0.0625, -0.0673), (0.0866, -0.05, -0.06061), (0.06495, -0.0375, -0.0673), (0.06495, -0.0375, -0.1539), (0.0866, -0.05, -0.1606), (0.1083, -0.0625, -0.1539), (0.1241, -0.07165, -0.1356)], [], [(0, 9, 10, 1), (1, 10, 11, 2), (2, 11, 12, 3), (3, 12, 13, 4), (5, 14, 15, 6), (6, 15, 16, 7), (7, 16, 17, 8), (8, 17, 9, 0), (9, 18, 19, 10), (10, 19, 20, 11), (11, 20, 21, 12), (12, 21, 22, 13), (14, 23, 24, 15), (15, 24, 25, 16), (16, 25, 26, 17), (17, 26, 18, 9), (18, 27, 28, 19), (19, 28, 29, 20), (20, 29, 30, 21), (21, 30, 31, 22), (23, 32, 33, 24), (24, 33, 34, 25), (25, 34, 35, 26), (26, 35, 27, 18), (27, 36, 37, 28), (28, 37, 38, 29), (29, 38, 39, 30), (30, 39, 40, 31), (32, 41, 42, 33), (33, 42, 43, 34), (34, 43, 44, 35), (35, 44, 36, 27), (36, 45, 46, 37), (37, 46, 47, 38), (38, 47, 48, 39), (39, 48, 49, 40), (41, 50, 51, 42), (42, 51, 52, 43), (43, 52, 53, 44), (44, 53, 45, 36), (45, 54, 55, 46), (46, 55, 56, 47), (47, 56, 57, 48), (48, 57, 58, 49), (50, 59, 60, 51), (51, 60, 61, 52), (52, 61, 62, 53), (53, 62, 54, 45), (54, 63, 64, 55), (55, 64, 65, 56), (56, 65, 66, 57), (57, 66, 67, 58), (59, 68, 69, 60), (60, 69, 70, 61), (61, 70, 71, 62), (62, 71, 63, 54), (63, 72, 73, 64), (64, 73, 74, 65), (65, 74, 75, 66), (66, 75, 76, 67), (68, 77, 78, 69), (69, 78, 79, 70), (70, 79, 80, 71), (71, 80, 72, 63), (72, 81, 82, 73), (73, 82, 83, 74), (74, 83, 84, 75), (75, 84, 85, 76), (77, 86, 87, 78), (78, 87, 88, 79), (79, 88, 89, 80), (80, 89, 81, 72), (81, 90, 91, 82), (82, 91, 92, 83), (83, 92, 93, 84), (84, 93, 94, 85), (86, 95, 96, 87), (87, 96, 97, 88), (88, 97, 98, 89), (89, 98, 90, 81), (90, 99, 100, 91), (91, 100, 101, 92), (92, 101, 102, 93), (93, 102, 103, 94), (95, 104, 105, 96), (96, 105, 106, 97), (97, 106, 107, 98), (98, 107, 99, 90), (99, 0, 1, 100), (100, 1, 2, 101), (101, 2, 3, 102), (102, 3, 4, 103), (5, 104, 95, 86, 77, 68, 59, 50, 41, 32, 23, 14), (4, 13, 22, 31, 40, 49, 58, 67, 76, 85, 94, 103), (104, 5, 6, 105), (105, 6, 7, 106), (106, 7, 8, 107), (107, 8, 0, 99)])
me_torus_003.polygons.foreach_set('use_smooth', [True] * 98)
_uv = me_torus_003.uv_layers.new(name='UVMap')
_uv.uv.foreach_set('vector', [0.5, 0.5, 0.5833, 0.5, 0.5833, 0.5833, 0.5, 0.5833, 0.5, 0.5833, 0.5833, 0.5833, 0.5833, 0.6667, 0.5, 0.6667, 0.5, 0.6667, 0.5833, 0.6667, 0.5833, 0.75, 0.5, 0.75, 0.5, 0.75, 0.5833, 0.75, 0.5833, 0.8333, 0.5, 0.8333, 0.5, 0.1667, 0.5833, 0.1667, 0.5833, 0.25, 0.5, 0.25, 0.5, 0.25, 0.5833, 0.25, 0.5833, 0.3333, 0.5, 0.3333, 0.5, 0.3333, 0.5833, 0.3333, 0.5833, 0.4167, 0.5, 0.4167, 0.5, 0.4167, 0.5833, 0.4167, 0.5833, 0.5, 0.5, 0.5, 0.5833, 0.5, 0.6667, 0.5, 0.6667, 0.5833, 0.5833, 0.5833, 0.5833, 0.5833, 0.6667, 0.5833, 0.6667, 0.6667, 0.5833, 0.6667, 0.5833, 0.6667, 0.6667, 0.6667, 0.6667, 0.75, 0.5833, 0.75, 0.5833, 0.75, 0.6667, 0.75, 0.6667, 0.8333, 0.5833, 0.8333, 0.5833, 0.1667, 0.6667, 0.1667, 0.6667, 0.25, 0.5833, 0.25, 0.5833, 0.25, 0.6667, 0.25, 0.6667, 0.3333, 0.5833, 0.3333, 0.5833, 0.3333, 0.6667, 0.3333, 0.6667, 0.4167, 0.5833, 0.4167, 0.5833, 0.4167, 0.6667, 0.4167, 0.6667, 0.5, 0.5833, 0.5, 0.6667, 0.5, 0.75, 0.5, 0.75, 0.5833, 0.6667, 0.5833, 0.6667, 0.5833, 0.75, 0.5833, 0.75, 0.6667, 0.6667, 0.6667, 0.6667, 0.6667, 0.75, 0.6667, 0.75, 0.75, 0.6667, 0.75, 0.6667, 0.75, 0.75, 0.75, 0.75, 0.8333, 0.6667, 0.8333, 0.6667, 0.1667, 0.75, 0.1667, 0.75, 0.25, 0.6667, 0.25, 0.6667, 0.25, 0.75, 0.25, 0.75, 0.3333, 0.6667, 0.3333, 0.6667, 0.3333, 0.75, 0.3333, 0.75, 0.4167, 0.6667, 0.4167, 0.6667, 0.4167, 0.75, 0.4167, 0.75, 0.5, 0.6667, 0.5, 0.75, 0.5, 0.8333, 0.5, 0.8333, 0.5833, 0.75, 0.5833, 0.75, 0.5833, 0.8333, 0.5833, 0.8333, 0.6667, 0.75, 0.6667, 0.75, 0.6667, 0.8333, 0.6667, 0.8333, 0.75, 0.75, 0.75, 0.75, 0.75, 0.8333, 0.75, 0.8333, 0.8333, 0.75, 0.8333, 0.75, 0.1667, 0.8333, 0.1667, 0.8333, 0.25, 0.75, 0.25, 0.75, 0.25, 0.8333, 0.25, 0.8333, 0.3333, 0.75, 0.3333, 0.75, 0.3333, 0.8333, 0.3333, 0.8333, 0.4167, 0.75, 0.4167, 0.75, 0.4167, 0.8333, 0.4167, 0.8333, 0.5, 0.75, 0.5, 0.8333, 0.5, 0.9167, 0.5, 0.9167, 0.5833, 0.8333, 0.5833, 0.8333, 0.5833, 0.9167, 0.5833, 0.9167, 0.6667, 0.8333, 0.6667, 0.8333, 0.6667, 0.9167, 0.6667, 0.9167, 0.75, 0.8333, 0.75, 0.8333, 0.75, 0.9167, 0.75, 0.9167, 0.8333, 0.8333, 0.8333, 0.8333, 0.1667, 0.9167, 0.1667, 0.9167, 0.25, 0.8333, 0.25, 0.8333, 0.25, 0.9167, 0.25, 0.9167, 0.3333, 0.8333, 0.3333, 0.8333, 0.3333, 0.9167, 0.3333, 0.9167, 0.4167, 0.8333, 0.4167, 0.8333, 0.4167, 0.9167, 0.4167, 0.9167, 0.5, 0.8333, 0.5, 0.9167, 0.5, 1.0, 0.5, 1.0, 0.5833, 0.9167, 0.5833, 0.9167, 0.5833, 1.0, 0.5833, 1.0, 0.6667, 0.9167, 0.6667, 0.9167, 0.6667, 1.0, 0.6667, 1.0, 0.75, 0.9167, 0.75, 0.9167, 0.75, 1.0, 0.75, 1.0, 0.8333, 0.9167, 0.8333, 0.9167, 0.1667, 1.0, 0.1667, 1.0, 0.25, 0.9167, 0.25, 0.9167, 0.25, 1.0, 0.25, 1.0, 0.3333, 0.9167, 0.3333, 0.9167, 0.3333, 1.0, 0.3333, 1.0, 0.4167, 0.9167, 0.4167, 0.9167, 0.4167, 1.0, 0.4167, 1.0, 0.5, 0.9167, 0.5, 2.22e-16, 0.5, 0.08333, 0.5, 0.08333, 0.5833, 2.22e-16, 0.5833, 2.22e-16, 0.5833, 0.08333, 0.5833, 0.08333, 0.6667, 2.22e-16, 0.6667, 2.22e-16, 0.6667, 0.08333, 0.6667, 0.08333, 0.75, 2.22e-16, 0.75, 2.22e-16, 0.75, 0.08333, 0.75, 0.08333, 0.8333, 2.22e-16, 0.8333, 2.22e-16, 0.1667, 0.08333, 0.1667, 0.08333, 0.25, 2.22e-16, 0.25, 2.22e-16, 0.25, 0.08333, 0.25, 0.08333, 0.3333, 2.22e-16, 0.3333, 2.22e-16, 0.3333, 0.08333, 0.3333, 0.08333, 0.4167, 2.22e-16, 0.4167, 2.22e-16, 0.4167, 0.08333, 0.4167, 0.08333, 0.5, 2.22e-16, 0.5, 0.08333, 0.5, 0.1667, 0.5, 0.1667, 0.5833, 0.08333, 0.5833, 0.08333, 0.5833, 0.1667, 0.5833, 0.1667, 0.6667, 0.08333, 0.6667, 0.08333, 0.6667, 0.1667, 0.6667, 0.1667, 0.75, 0.08333, 0.75, 0.08333, 0.75, 0.1667, 0.75, 0.1667, 0.8333, 0.08333, 0.8333, 0.08333, 0.1667, 0.1667, 0.1667, 0.1667, 0.25, 0.08333, 0.25, 0.08333, 0.25, 0.1667, 0.25, 0.1667, 0.3333, 0.08333, 0.3333, 0.08333, 0.3333, 0.1667, 0.3333, 0.1667, 0.4167, 0.08333, 0.4167, 0.08333, 0.4167, 0.1667, 0.4167, 0.1667, 0.5, 0.08333, 0.5, 0.1667, 0.5, 0.25, 0.5, 0.25, 0.5833, 0.1667, 0.5833, 0.1667, 0.5833, 0.25, 0.5833, 0.25, 0.6667, 0.1667, 0.6667, 0.1667, 0.6667, 0.25, 0.6667, 0.25, 0.75, 0.1667, 0.75, 0.1667, 0.75, 0.25, 0.75, 0.25, 0.8333, 0.1667, 0.8333, 0.1667, 0.1667, 0.25, 0.1667, 0.25, 0.25, 0.1667, 0.25, 0.1667, 0.25, 0.25, 0.25, 0.25, 0.3333, 0.1667, 0.3333, 0.1667, 0.3333, 0.25, 0.3333, 0.25, 0.4167, 0.1667, 0.4167, 0.1667, 0.4167, 0.25, 0.4167, 0.25, 0.5, 0.1667, 0.5, 0.25, 0.5, 0.3333, 0.5, 0.3333, 0.5833, 0.25, 0.5833, 0.25, 0.5833, 0.3333, 0.5833, 0.3333, 0.6667, 0.25, 0.6667, 0.25, 0.6667, 0.3333, 0.6667, 0.3333, 0.75, 0.25, 0.75, 0.25, 0.75, 0.3333, 0.75, 0.3333, 0.8333, 0.25, 0.8333, 0.25, 0.1667, 0.3333, 0.1667, 0.3333, 0.25, 0.25, 0.25, 0.25, 0.25, 0.3333, 0.25, 0.3333, 0.3333, 0.25, 0.3333, 0.25, 0.3333, 0.3333, 0.3333, 0.3333, 0.4167, 0.25, 0.4167, 0.25, 0.4167, 0.3333, 0.4167, 0.3333, 0.5, 0.25, 0.5, 0.3333, 0.5, 0.4167, 0.5, 0.4167, 0.5833, 0.3333, 0.5833, 0.3333, 0.5833, 0.4167, 0.5833, 0.4167, 0.6667, 0.3333, 0.6667, 0.3333, 0.6667, 0.4167, 0.6667, 0.4167, 0.75, 0.3333, 0.75, 0.3333, 0.75, 0.4167, 0.75, 0.4167, 0.8333, 0.3333, 0.8333, 0.3333, 0.1667, 0.4167, 0.1667, 0.4167, 0.25, 0.3333, 0.25, 0.3333, 0.25, 0.4167, 0.25, 0.4167, 0.3333, 0.3333, 0.3333, 0.3333, 0.3333, 0.4167, 0.3333, 0.4167, 0.4167, 0.3333, 0.4167, 0.3333, 0.4167, 0.4167, 0.4167, 0.4167, 0.5, 0.3333, 0.5, 0.4167, 0.5, 0.5, 0.5, 0.5, 0.5833, 0.4167, 0.5833, 0.4167, 0.5833, 0.5, 0.5833, 0.5, 0.6667, 0.4167, 0.6667, 0.4167, 0.6667, 0.5, 0.6667, 0.5, 0.75, 0.4167, 0.75, 0.4167, 0.75, 0.5, 0.75, 0.5, 0.8333, 0.4167, 0.8333, 0.5, 0.1667, 0.4167, 0.1667, 0.3333, 0.1667, 0.25, 0.1667, 0.1667, 0.1667, 0.08333, 0.1667, 2.22e-16, 0.1667, 0.9167, 0.1667, 0.8333, 0.1667, 0.75, 0.1667, 0.6667, 0.1667, 0.5833, 0.1667, 0.5, 0.8333, 0.5833, 0.8333, 0.6667, 0.8333, 0.75, 0.8333, 0.8333, 0.8333, 0.9167, 0.8333, 2.22e-16, 0.8333, 0.08333, 0.8333, 0.1667, 0.8333, 0.25, 0.8333, 0.3333, 0.8333, 0.4167, 0.8333, 0.4167, 0.1667, 0.5, 0.1667, 0.5, 0.25, 0.4167, 0.25, 0.4167, 0.25, 0.5, 0.25, 0.5, 0.3333, 0.4167, 0.3333, 0.4167, 0.3333, 0.5, 0.3333, 0.5, 0.4167, 0.4167, 0.4167, 0.4167, 0.4167, 0.5, 0.4167, 0.5, 0.5, 0.4167, 0.5])
me_torus_003.update()
me_torus_004 = bpy.data.meshes.new('Torus.004')
me_torus_004.from_pydata([(0.15, -0.2394, -0.1106), (0.1433, -0.2394, -0.08561), (0.125, -0.2394, -0.0673), (0.1, -0.2394, -0.06061), (0.075, -0.2394, -0.0673), (0.075, -0.2394, -0.1539), (0.1, -0.2394, -0.1606), (0.125, -0.2394, -0.1539), (0.1433, -0.2394, -0.1356), (0.1299, -0.1644, -0.1106), (0.1241, -0.1678, -0.08561), (0.1083, -0.1769, -0.0673), (0.0866, -0.1894, -0.06061), (0.06495, -0.2019, -0.0673), (0.06495, -0.2019, -0.1539), (0.0866, -0.1894, -0.1606), (0.1083, -0.1769, -0.1539), (0.1241, -0.1678, -0.1356), (0.075, -0.1095, -0.1106), (0.07165, -0.1153, -0.08561), (0.0625, -0.1312, -0.0673), (0.05, -0.1528, -0.06061), (0.0375, -0.1745, -0.0673), (0.0375, -0.1745, -0.1539), (0.05, -0.1528, -0.1606), (0.0625, -0.1312, -0.1539), (0.07165, -0.1153, -0.1356), (1.616e-08, -0.08942, -0.1106), (1.565e-08, -0.09612, -0.08561), (1.427e-08, -0.1144, -0.0673), (1.238e-08, -0.1394, -0.06061), (1.05e-08, -0.1644, -0.0673), (1.05e-08, -0.1644, -0.1539), (1.238e-08, -0.1394, -0.1606), (1.427e-08, -0.1144, -0.1539), (1.565e-08, -0.09612, -0.1356), (-0.075, -0.1095, -0.1106), (-0.07165, -0.1153, -0.08561), (-0.0625, -0.1312, -0.0673), (-0.05, -0.1528, -0.06061), (-0.0375, -0.1745, -0.0673), (-0.0375, -0.1745, -0.1539), (-0.05, -0.1528, -0.1606), (-0.0625, -0.1312, -0.1539), (-0.07165, -0.1153, -0.1356), (-0.1299, -0.1644, -0.1106), (-0.1241, -0.1678, -0.08561), (-0.1083, -0.1769, -0.0673), (-0.0866, -0.1894, -0.06061), (-0.06495, -0.2019, -0.0673), (-0.06495, -0.2019, -0.1539), (-0.0866, -0.1894, -0.1606), (-0.1083, -0.1769, -0.1539), (-0.1241, -0.1678, -0.1356), (-0.15, -0.2394, -0.1106), (-0.1433, -0.2394, -0.08561), (-0.125, -0.2394, -0.0673), (-0.1, -0.2394, -0.06061), (-0.075, -0.2394, -0.0673), (-0.075, -0.2394, -0.1539), (-0.1, -0.2394, -0.1606), (-0.125, -0.2394, -0.1539), (-0.1433, -0.2394, -0.1356), (-0.1299, -0.3144, -0.1106), (-0.1241, -0.3111, -0.08561), (-0.1083, -0.3019, -0.0673), (-0.0866, -0.2894, -0.06061), (-0.06495, -0.2769, -0.0673), (-0.06495, -0.2769, -0.1539), (-0.0866, -0.2894, -0.1606), (-0.1083, -0.3019, -0.1539), (-0.1241, -0.3111, -0.1356), (-0.075, -0.3693, -0.1106), (-0.07165, -0.3635, -0.08561), (-0.0625, -0.3477, -0.0673), (-0.05, -0.326, -0.06061), (-0.0375, -0.3044, -0.0673), (-0.0375, -0.3044, -0.1539), (-0.05, -0.326, -0.1606), (-0.0625, -0.3477, -0.1539), (-0.07165, -0.3635, -0.1356), (1.616e-08, -0.3894, -0.1106), (1.565e-08, -0.3827, -0.08561), (1.427e-08, -0.3644, -0.0673), (1.238e-08, -0.3394, -0.06061), (1.05e-08, -0.3144, -0.0673), (1.05e-08, -0.3144, -0.1539), (1.238e-08, -0.3394, -0.1606), (1.427e-08, -0.3644, -0.1539), (1.565e-08, -0.3827, -0.1356), (0.075, -0.3693, -0.1106), (0.07165, -0.3635, -0.08561), (0.0625, -0.3477, -0.0673), (0.05, -0.326, -0.06061), (0.0375, -0.3044, -0.0673), (0.0375, -0.3044, -0.1539), (0.05, -0.326, -0.1606), (0.0625, -0.3477, -0.1539), (0.07165, -0.3635, -0.1356), (0.1299, -0.3144, -0.1106), (0.1241, -0.3111, -0.08561), (0.1083, -0.3019, -0.0673), (0.0866, -0.2894, -0.06061), (0.06495, -0.2769, -0.0673), (0.06495, -0.2769, -0.1539), (0.0866, -0.2894, -0.1606), (0.1083, -0.3019, -0.1539), (0.1241, -0.3111, -0.1356)], [], [(0, 9, 10, 1), (1, 10, 11, 2), (2, 11, 12, 3), (3, 12, 13, 4), (5, 14, 15, 6), (6, 15, 16, 7), (7, 16, 17, 8), (8, 17, 9, 0), (9, 18, 19, 10), (10, 19, 20, 11), (11, 20, 21, 12), (12, 21, 22, 13), (14, 23, 24, 15), (15, 24, 25, 16), (16, 25, 26, 17), (17, 26, 18, 9), (18, 27, 28, 19), (19, 28, 29, 20), (20, 29, 30, 21), (21, 30, 31, 22), (23, 32, 33, 24), (24, 33, 34, 25), (25, 34, 35, 26), (26, 35, 27, 18), (27, 36, 37, 28), (28, 37, 38, 29), (29, 38, 39, 30), (30, 39, 40, 31), (32, 41, 42, 33), (33, 42, 43, 34), (34, 43, 44, 35), (35, 44, 36, 27), (36, 45, 46, 37), (37, 46, 47, 38), (38, 47, 48, 39), (39, 48, 49, 40), (41, 50, 51, 42), (42, 51, 52, 43), (43, 52, 53, 44), (44, 53, 45, 36), (45, 54, 55, 46), (46, 55, 56, 47), (47, 56, 57, 48), (48, 57, 58, 49), (50, 59, 60, 51), (51, 60, 61, 52), (52, 61, 62, 53), (53, 62, 54, 45), (54, 63, 64, 55), (55, 64, 65, 56), (56, 65, 66, 57), (57, 66, 67, 58), (59, 68, 69, 60), (60, 69, 70, 61), (61, 70, 71, 62), (62, 71, 63, 54), (63, 72, 73, 64), (64, 73, 74, 65), (65, 74, 75, 66), (66, 75, 76, 67), (68, 77, 78, 69), (69, 78, 79, 70), (70, 79, 80, 71), (71, 80, 72, 63), (72, 81, 82, 73), (73, 82, 83, 74), (74, 83, 84, 75), (75, 84, 85, 76), (77, 86, 87, 78), (78, 87, 88, 79), (79, 88, 89, 80), (80, 89, 81, 72), (81, 90, 91, 82), (82, 91, 92, 83), (83, 92, 93, 84), (84, 93, 94, 85), (86, 95, 96, 87), (87, 96, 97, 88), (88, 97, 98, 89), (89, 98, 90, 81), (90, 99, 100, 91), (91, 100, 101, 92), (92, 101, 102, 93), (93, 102, 103, 94), (95, 104, 105, 96), (96, 105, 106, 97), (97, 106, 107, 98), (98, 107, 99, 90), (99, 0, 1, 100), (100, 1, 2, 101), (101, 2, 3, 102), (102, 3, 4, 103), (5, 104, 95, 86, 77, 68, 59, 50, 41, 32, 23, 14), (4, 13, 22, 31, 40, 49, 58, 67, 76, 85, 94, 103), (104, 5, 6, 105), (105, 6, 7, 106), (106, 7, 8, 107), (107, 8, 0, 99)])
me_torus_004.polygons.foreach_set('use_smooth', [True] * 98)
_uv = me_torus_004.uv_layers.new(name='UVMap')
_uv.uv.foreach_set('vector', [0.5, 0.5, 0.5833, 0.5, 0.5833, 0.5833, 0.5, 0.5833, 0.5, 0.5833, 0.5833, 0.5833, 0.5833, 0.6667, 0.5, 0.6667, 0.5, 0.6667, 0.5833, 0.6667, 0.5833, 0.75, 0.5, 0.75, 0.5, 0.75, 0.5833, 0.75, 0.5833, 0.8333, 0.5, 0.8333, 0.5, 0.1667, 0.5833, 0.1667, 0.5833, 0.25, 0.5, 0.25, 0.5, 0.25, 0.5833, 0.25, 0.5833, 0.3333, 0.5, 0.3333, 0.5, 0.3333, 0.5833, 0.3333, 0.5833, 0.4167, 0.5, 0.4167, 0.5, 0.4167, 0.5833, 0.4167, 0.5833, 0.5, 0.5, 0.5, 0.5833, 0.5, 0.6667, 0.5, 0.6667, 0.5833, 0.5833, 0.5833, 0.5833, 0.5833, 0.6667, 0.5833, 0.6667, 0.6667, 0.5833, 0.6667, 0.5833, 0.6667, 0.6667, 0.6667, 0.6667, 0.75, 0.5833, 0.75, 0.5833, 0.75, 0.6667, 0.75, 0.6667, 0.8333, 0.5833, 0.8333, 0.5833, 0.1667, 0.6667, 0.1667, 0.6667, 0.25, 0.5833, 0.25, 0.5833, 0.25, 0.6667, 0.25, 0.6667, 0.3333, 0.5833, 0.3333, 0.5833, 0.3333, 0.6667, 0.3333, 0.6667, 0.4167, 0.5833, 0.4167, 0.5833, 0.4167, 0.6667, 0.4167, 0.6667, 0.5, 0.5833, 0.5, 0.6667, 0.5, 0.75, 0.5, 0.75, 0.5833, 0.6667, 0.5833, 0.6667, 0.5833, 0.75, 0.5833, 0.75, 0.6667, 0.6667, 0.6667, 0.6667, 0.6667, 0.75, 0.6667, 0.75, 0.75, 0.6667, 0.75, 0.6667, 0.75, 0.75, 0.75, 0.75, 0.8333, 0.6667, 0.8333, 0.6667, 0.1667, 0.75, 0.1667, 0.75, 0.25, 0.6667, 0.25, 0.6667, 0.25, 0.75, 0.25, 0.75, 0.3333, 0.6667, 0.3333, 0.6667, 0.3333, 0.75, 0.3333, 0.75, 0.4167, 0.6667, 0.4167, 0.6667, 0.4167, 0.75, 0.4167, 0.75, 0.5, 0.6667, 0.5, 0.75, 0.5, 0.8333, 0.5, 0.8333, 0.5833, 0.75, 0.5833, 0.75, 0.5833, 0.8333, 0.5833, 0.8333, 0.6667, 0.75, 0.6667, 0.75, 0.6667, 0.8333, 0.6667, 0.8333, 0.75, 0.75, 0.75, 0.75, 0.75, 0.8333, 0.75, 0.8333, 0.8333, 0.75, 0.8333, 0.75, 0.1667, 0.8333, 0.1667, 0.8333, 0.25, 0.75, 0.25, 0.75, 0.25, 0.8333, 0.25, 0.8333, 0.3333, 0.75, 0.3333, 0.75, 0.3333, 0.8333, 0.3333, 0.8333, 0.4167, 0.75, 0.4167, 0.75, 0.4167, 0.8333, 0.4167, 0.8333, 0.5, 0.75, 0.5, 0.8333, 0.5, 0.9167, 0.5, 0.9167, 0.5833, 0.8333, 0.5833, 0.8333, 0.5833, 0.9167, 0.5833, 0.9167, 0.6667, 0.8333, 0.6667, 0.8333, 0.6667, 0.9167, 0.6667, 0.9167, 0.75, 0.8333, 0.75, 0.8333, 0.75, 0.9167, 0.75, 0.9167, 0.8333, 0.8333, 0.8333, 0.8333, 0.1667, 0.9167, 0.1667, 0.9167, 0.25, 0.8333, 0.25, 0.8333, 0.25, 0.9167, 0.25, 0.9167, 0.3333, 0.8333, 0.3333, 0.8333, 0.3333, 0.9167, 0.3333, 0.9167, 0.4167, 0.8333, 0.4167, 0.8333, 0.4167, 0.9167, 0.4167, 0.9167, 0.5, 0.8333, 0.5, 0.9167, 0.5, 1.0, 0.5, 1.0, 0.5833, 0.9167, 0.5833, 0.9167, 0.5833, 1.0, 0.5833, 1.0, 0.6667, 0.9167, 0.6667, 0.9167, 0.6667, 1.0, 0.6667, 1.0, 0.75, 0.9167, 0.75, 0.9167, 0.75, 1.0, 0.75, 1.0, 0.8333, 0.9167, 0.8333, 0.9167, 0.1667, 1.0, 0.1667, 1.0, 0.25, 0.9167, 0.25, 0.9167, 0.25, 1.0, 0.25, 1.0, 0.3333, 0.9167, 0.3333, 0.9167, 0.3333, 1.0, 0.3333, 1.0, 0.4167, 0.9167, 0.4167, 0.9167, 0.4167, 1.0, 0.4167, 1.0, 0.5, 0.9167, 0.5, 2.22e-16, 0.5, 0.08333, 0.5, 0.08333, 0.5833, 2.22e-16, 0.5833, 2.22e-16, 0.5833, 0.08333, 0.5833, 0.08333, 0.6667, 2.22e-16, 0.6667, 2.22e-16, 0.6667, 0.08333, 0.6667, 0.08333, 0.75, 2.22e-16, 0.75, 2.22e-16, 0.75, 0.08333, 0.75, 0.08333, 0.8333, 2.22e-16, 0.8333, 2.22e-16, 0.1667, 0.08333, 0.1667, 0.08333, 0.25, 2.22e-16, 0.25, 2.22e-16, 0.25, 0.08333, 0.25, 0.08333, 0.3333, 2.22e-16, 0.3333, 2.22e-16, 0.3333, 0.08333, 0.3333, 0.08333, 0.4167, 2.22e-16, 0.4167, 2.22e-16, 0.4167, 0.08333, 0.4167, 0.08333, 0.5, 2.22e-16, 0.5, 0.08333, 0.5, 0.1667, 0.5, 0.1667, 0.5833, 0.08333, 0.5833, 0.08333, 0.5833, 0.1667, 0.5833, 0.1667, 0.6667, 0.08333, 0.6667, 0.08333, 0.6667, 0.1667, 0.6667, 0.1667, 0.75, 0.08333, 0.75, 0.08333, 0.75, 0.1667, 0.75, 0.1667, 0.8333, 0.08333, 0.8333, 0.08333, 0.1667, 0.1667, 0.1667, 0.1667, 0.25, 0.08333, 0.25, 0.08333, 0.25, 0.1667, 0.25, 0.1667, 0.3333, 0.08333, 0.3333, 0.08333, 0.3333, 0.1667, 0.3333, 0.1667, 0.4167, 0.08333, 0.4167, 0.08333, 0.4167, 0.1667, 0.4167, 0.1667, 0.5, 0.08333, 0.5, 0.1667, 0.5, 0.25, 0.5, 0.25, 0.5833, 0.1667, 0.5833, 0.1667, 0.5833, 0.25, 0.5833, 0.25, 0.6667, 0.1667, 0.6667, 0.1667, 0.6667, 0.25, 0.6667, 0.25, 0.75, 0.1667, 0.75, 0.1667, 0.75, 0.25, 0.75, 0.25, 0.8333, 0.1667, 0.8333, 0.1667, 0.1667, 0.25, 0.1667, 0.25, 0.25, 0.1667, 0.25, 0.1667, 0.25, 0.25, 0.25, 0.25, 0.3333, 0.1667, 0.3333, 0.1667, 0.3333, 0.25, 0.3333, 0.25, 0.4167, 0.1667, 0.4167, 0.1667, 0.4167, 0.25, 0.4167, 0.25, 0.5, 0.1667, 0.5, 0.25, 0.5, 0.3333, 0.5, 0.3333, 0.5833, 0.25, 0.5833, 0.25, 0.5833, 0.3333, 0.5833, 0.3333, 0.6667, 0.25, 0.6667, 0.25, 0.6667, 0.3333, 0.6667, 0.3333, 0.75, 0.25, 0.75, 0.25, 0.75, 0.3333, 0.75, 0.3333, 0.8333, 0.25, 0.8333, 0.25, 0.1667, 0.3333, 0.1667, 0.3333, 0.25, 0.25, 0.25, 0.25, 0.25, 0.3333, 0.25, 0.3333, 0.3333, 0.25, 0.3333, 0.25, 0.3333, 0.3333, 0.3333, 0.3333, 0.4167, 0.25, 0.4167, 0.25, 0.4167, 0.3333, 0.4167, 0.3333, 0.5, 0.25, 0.5, 0.3333, 0.5, 0.4167, 0.5, 0.4167, 0.5833, 0.3333, 0.5833, 0.3333, 0.5833, 0.4167, 0.5833, 0.4167, 0.6667, 0.3333, 0.6667, 0.3333, 0.6667, 0.4167, 0.6667, 0.4167, 0.75, 0.3333, 0.75, 0.3333, 0.75, 0.4167, 0.75, 0.4167, 0.8333, 0.3333, 0.8333, 0.3333, 0.1667, 0.4167, 0.1667, 0.4167, 0.25, 0.3333, 0.25, 0.3333, 0.25, 0.4167, 0.25, 0.4167, 0.3333, 0.3333, 0.3333, 0.3333, 0.3333, 0.4167, 0.3333, 0.4167, 0.4167, 0.3333, 0.4167, 0.3333, 0.4167, 0.4167, 0.4167, 0.4167, 0.5, 0.3333, 0.5, 0.4167, 0.5, 0.5, 0.5, 0.5, 0.5833, 0.4167, 0.5833, 0.4167, 0.5833, 0.5, 0.5833, 0.5, 0.6667, 0.4167, 0.6667, 0.4167, 0.6667, 0.5, 0.6667, 0.5, 0.75, 0.4167, 0.75, 0.4167, 0.75, 0.5, 0.75, 0.5, 0.8333, 0.4167, 0.8333, 0.5, 0.1667, 0.4167, 0.1667, 0.3333, 0.1667, 0.25, 0.1667, 0.1667, 0.1667, 0.08333, 0.1667, 2.22e-16, 0.1667, 0.9167, 0.1667, 0.8333, 0.1667, 0.75, 0.1667, 0.6667, 0.1667, 0.5833, 0.1667, 0.5, 0.8333, 0.5833, 0.8333, 0.6667, 0.8333, 0.75, 0.8333, 0.8333, 0.8333, 0.9167, 0.8333, 2.22e-16, 0.8333, 0.08333, 0.8333, 0.1667, 0.8333, 0.25, 0.8333, 0.3333, 0.8333, 0.4167, 0.8333, 0.4167, 0.1667, 0.5, 0.1667, 0.5, 0.25, 0.4167, 0.25, 0.4167, 0.25, 0.5, 0.25, 0.5, 0.3333, 0.4167, 0.3333, 0.4167, 0.3333, 0.5, 0.3333, 0.5, 0.4167, 0.4167, 0.4167, 0.4167, 0.4167, 0.5, 0.4167, 0.5, 0.5, 0.4167, 0.5])
me_torus_004.update()
me_frame = bpy.data.meshes.new('frame')
me_frame.from_pydata([(0.08084, -0.1542, 0.1829), (0.08342, -0.1568, 0.1865), (0.08696, -0.1603, 0.1879), (0.09049, -0.1639, 0.1865), (0.09308, -0.1664, 0.1829), (0.09403, -0.1674, 0.1779), (0.09308, -0.1664, 0.1729), (0.09049, -0.1639, 0.1692), (0.08696, -0.1603, 0.1679), (0.08342, -0.1568, 0.1692), (0.08084, -0.1542, 0.1729), (0.07989, -0.1533, 0.1779), (0.08084, 0.1484, 0.1829), (0.08342, 0.151, 0.1865), (0.08696, 0.1546, 0.1879), (0.09049, 0.1581, 0.1865), (0.09308, 0.1607, 0.1829), (0.09403, 0.1616, 0.1779), (0.09308, 0.1607, 0.1729), (0.09049, 0.1581, 0.1692), (0.08696, 0.1546, 0.1679), (0.08342, 0.151, 0.1692), (0.08084, 0.1484, 0.1729), (0.07989, 0.1475, 0.1779), (-0.103, 0.1484, 0.1829), (-0.1055, 0.151, 0.1865), (-0.1091, 0.1546, 0.1879), (-0.1126, 0.1581, 0.1865), (-0.1152, 0.1607, 0.1829), (-0.1162, 0.1616, 0.1779), (-0.1152, 0.1607, 0.1729), (-0.1126, 0.1581, 0.1692), (-0.1091, 0.1546, 0.1679), (-0.1055, 0.151, 0.1692), (-0.103, 0.1484, 0.1729), (-0.102, 0.1475, 0.1779), (-0.103, -0.1542, 0.1829), (-0.1055, -0.1568, 0.1865), (-0.1091, -0.1603, 0.1879), (-0.1126, -0.1639, 0.1865), (-0.1152, -0.1664, 0.1829), (-0.1162, -0.1674, 0.1779), (-0.1152, -0.1664, 0.1729), (-0.1126, -0.1639, 0.1692), (-0.1091, -0.1603, 0.1679), (-0.1055, -0.1568, 0.1692), (-0.103, -0.1542, 0.1729), (-0.102, -0.1533, 0.1779), (-0.103, -0.1385, -0.03815), (-0.1055, -0.1411, -0.03449), (-0.1091, -0.1447, -0.03315), (-0.1126, -0.1482, -0.03449), (-0.1152, -0.1508, -0.03815), (-0.1162, -0.1517, -0.04315), (-0.1152, -0.1508, -0.04815), (-0.1126, -0.1482, -0.05181), (-0.1091, -0.1447, -0.05315), (-0.1055, -0.1411, -0.05181), (-0.103, -0.1385, -0.04815), (-0.102, -0.1376, -0.04315), (0.08084, -0.1385, -0.03815), (0.08342, -0.1411, -0.03449), (0.08696, -0.1447, -0.03315), (0.09049, -0.1482, -0.03449), (0.09308, -0.1508, -0.03815), (0.09403, -0.1517, -0.04315), (0.09308, -0.1508, -0.04815), (0.09049, -0.1482, -0.05181), (0.08696, -0.1447, -0.05315), (0.08342, -0.1411, -0.05181), (0.08084, -0.1385, -0.04815), (0.07989, -0.1376, -0.04315), (0.08084, 0.1171, -0.03815), (0.08342, 0.1197, -0.03449), (0.08696, 0.1232, -0.03315), (0.09049, 0.1267, -0.03449), (0.09308, 0.1293, -0.03815), (0.09403, 0.1303, -0.04315), (0.09308, 0.1293, -0.04815), (0.09049, 0.1267, -0.05181), (0.08696, 0.1232, -0.05315), (0.08342, 0.1197, -0.05181), (0.08084, 0.1171, -0.04815), (0.07989, 0.1161, -0.04315), (-0.103, 0.1171, -0.03815), (-0.1055, 0.1197, -0.03449), (-0.1091, 0.1232, -0.03315), (-0.1126, 0.1267, -0.03449), (-0.1152, 0.1293, -0.03815), (-0.1162, 0.1303, -0.04315), (-0.1152, 0.1293, -0.04815), (-0.1126, 0.1267, -0.05181), (-0.1091, 0.1232, -0.05315), (-0.1055, 0.1197, -0.05181), (-0.103, 0.1171, -0.04815), (-0.102, 0.1161, -0.04315)], [], [(0, 12, 23, 11), (1, 13, 12, 0), (2, 14, 13, 1), (3, 15, 14, 2), (4, 16, 15, 3), (5, 17, 16, 4), (6, 18, 17, 5), (7, 19, 18, 6), (8, 20, 19, 7), (9, 21, 20, 8), (10, 22, 21, 9), (11, 23, 22, 10), (12, 24, 35, 23), (13, 25, 24, 12), (14, 26, 25, 13), (15, 27, 26, 14), (16, 28, 27, 15), (17, 29, 28, 16), (18, 30, 29, 17), (19, 31, 30, 18), (20, 32, 31, 19), (21, 33, 32, 20), (22, 34, 33, 21), (23, 35, 34, 22), (24, 36, 47, 35), (25, 37, 36, 24), (26, 38, 37, 25), (27, 39, 38, 26), (28, 40, 39, 27), (29, 41, 40, 28), (30, 42, 41, 29), (31, 43, 42, 30), (32, 44, 43, 31), (33, 45, 44, 32), (34, 46, 45, 33), (35, 47, 46, 34), (36, 0, 11, 47), (37, 1, 0, 36), (38, 2, 1, 37), (39, 3, 2, 38), (40, 4, 3, 39), (41, 5, 4, 40), (42, 6, 5, 41), (43, 7, 6, 42), (44, 8, 7, 43), (45, 9, 8, 44), (46, 10, 9, 45), (47, 11, 10, 46), (48, 60, 71, 59), (49, 61, 60, 48), (50, 62, 61, 49), (51, 63, 62, 50), (52, 64, 63, 51), (53, 65, 64, 52), (54, 66, 65, 53), (55, 67, 66, 54), (56, 68, 67, 55), (57, 69, 68, 56), (58, 70, 69, 57), (59, 71, 70, 58), (60, 72, 83, 71), (61, 73, 72, 60), (62, 74, 73, 61), (63, 75, 74, 62), (64, 76, 75, 63), (65, 77, 76, 64), (66, 78, 77, 65), (67, 79, 78, 66), (68, 80, 79, 67), (69, 81, 80, 68), (70, 82, 81, 69), (71, 83, 82, 70), (72, 84, 95, 83), (73, 85, 84, 72), (74, 86, 85, 73), (75, 87, 86, 74), (76, 88, 87, 75), (77, 89, 88, 76), (78, 90, 89, 77), (79, 91, 90, 78), (80, 92, 91, 79), (81, 93, 92, 80), (82, 94, 93, 81), (83, 95, 94, 82), (84, 48, 59, 95), (85, 49, 48, 84), (86, 50, 49, 85), (87, 51, 50, 86), (88, 52, 51, 87), (89, 53, 52, 88), (90, 54, 53, 89), (91, 55, 54, 90), (92, 56, 55, 91), (93, 57, 56, 92), (94, 58, 57, 93), (95, 59, 58, 94)])
me_frame.polygons.foreach_set('use_smooth', [True] * 96)
_uv = me_frame.uv_layers.new(name='UVMap')
_uv.uv.foreach_set('vector', [0.0, 1.0, 0.25, 1.0, 0.25, 0.9167, 0.0, 0.9167, 0.0, 0.08333, 0.25, 0.08333, 0.25, 0.0, 0.0, 0.0, 0.0, 0.1667, 0.25, 0.1667, 0.25, 0.08333, 0.0, 0.08333, 0.0, 0.25, 0.25, 0.25, 0.25, 0.1667, 0.0, 0.1667, 0.0, 0.3333, 0.25, 0.3333, 0.25, 0.25, 0.0, 0.25, 0.0, 0.4167, 0.25, 0.4167, 0.25, 0.3333, 0.0, 0.3333, 0.0, 0.5, 0.25, 0.5, 0.25, 0.4167, 0.0, 0.4167, 0.0, 0.5833, 0.25, 0.5833, 0.25, 0.5, 0.0, 0.5, 0.0, 0.6667, 0.25, 0.6667, 0.25, 0.5833, 0.0, 0.5833, 0.0, 0.75, 0.25, 0.75, 0.25, 0.6667, 0.0, 0.6667, 0.0, 0.8333, 0.25, 0.8333, 0.25, 0.75, 0.0, 0.75, 0.0, 0.9167, 0.25, 0.9167, 0.25, 0.8333, 0.0, 0.8333, 0.25, 1.0, 0.5, 1.0, 0.5, 0.9167, 0.25, 0.9167, 0.25, 0.08333, 0.5, 0.08333, 0.5, 0.0, 0.25, 0.0, 0.25, 0.1667, 0.5, 0.1667, 0.5, 0.08333, 0.25, 0.08333, 0.25, 0.25, 0.5, 0.25, 0.5, 0.1667, 0.25, 0.1667, 0.25, 0.3333, 0.5, 0.3333, 0.5, 0.25, 0.25, 0.25, 0.25, 0.4167, 0.5, 0.4167, 0.5, 0.3333, 0.25, 0.3333, 0.25, 0.5, 0.5, 0.5, 0.5, 0.4167, 0.25, 0.4167, 0.25, 0.5833, 0.5, 0.5833, 0.5, 0.5, 0.25, 0.5, 0.25, 0.6667, 0.5, 0.6667, 0.5, 0.5833, 0.25, 0.5833, 0.25, 0.75, 0.5, 0.75, 0.5, 0.6667, 0.25, 0.6667, 0.25, 0.8333, 0.5, 0.8333, 0.5, 0.75, 0.25, 0.75, 0.25, 0.9167, 0.5, 0.9167, 0.5, 0.8333, 0.25, 0.8333, 0.5, 1.0, 0.75, 1.0, 0.75, 0.9167, 0.5, 0.9167, 0.5, 0.08333, 0.75, 0.08333, 0.75, 0.0, 0.5, 0.0, 0.5, 0.1667, 0.75, 0.1667, 0.75, 0.08333, 0.5, 0.08333, 0.5, 0.25, 0.75, 0.25, 0.75, 0.1667, 0.5, 0.1667, 0.5, 0.3333, 0.75, 0.3333, 0.75, 0.25, 0.5, 0.25, 0.5, 0.4167, 0.75, 0.4167, 0.75, 0.3333, 0.5, 0.3333, 0.5, 0.5, 0.75, 0.5, 0.75, 0.4167, 0.5, 0.4167, 0.5, 0.5833, 0.75, 0.5833, 0.75, 0.5, 0.5, 0.5, 0.5, 0.6667, 0.75, 0.6667, 0.75, 0.5833, 0.5, 0.5833, 0.5, 0.75, 0.75, 0.75, 0.75, 0.6667, 0.5, 0.6667, 0.5, 0.8333, 0.75, 0.8333, 0.75, 0.75, 0.5, 0.75, 0.5, 0.9167, 0.75, 0.9167, 0.75, 0.8333, 0.5, 0.8333, 0.75, 1.0, 1.0, 1.0, 1.0, 0.9167, 0.75, 0.9167, 0.75, 0.08333, 1.0, 0.08333, 1.0, 0.0, 0.75, 0.0, 0.75, 0.1667, 1.0, 0.1667, 1.0, 0.08333, 0.75, 0.08333, 0.75, 0.25, 1.0, 0.25, 1.0, 0.1667, 0.75, 0.1667, 0.75, 0.3333, 1.0, 0.3333, 1.0, 0.25, 0.75, 0.25, 0.75, 0.4167, 1.0, 0.4167, 1.0, 0.3333, 0.75, 0.3333, 0.75, 0.5, 1.0, 0.5, 1.0, 0.4167, 0.75, 0.4167, 0.75, 0.5833, 1.0, 0.5833, 1.0, 0.5, 0.75, 0.5, 0.75, 0.6667, 1.0, 0.6667, 1.0, 0.5833, 0.75, 0.5833, 0.75, 0.75, 1.0, 0.75, 1.0, 0.6667, 0.75, 0.6667, 0.75, 0.8333, 1.0, 0.8333, 1.0, 0.75, 0.75, 0.75, 0.75, 0.9167, 1.0, 0.9167, 1.0, 0.8333, 0.75, 0.8333, 0.0, 1.0, 0.25, 1.0, 0.25, 0.9167, 0.0, 0.9167, 0.0, 0.08333, 0.25, 0.08333, 0.25, 0.0, 0.0, 0.0, 0.0, 0.1667, 0.25, 0.1667, 0.25, 0.08333, 0.0, 0.08333, 0.0, 0.25, 0.25, 0.25, 0.25, 0.1667, 0.0, 0.1667, 0.0, 0.3333, 0.25, 0.3333, 0.25, 0.25, 0.0, 0.25, 0.0, 0.4167, 0.25, 0.4167, 0.25, 0.3333, 0.0, 0.3333, 0.0, 0.5, 0.25, 0.5, 0.25, 0.4167, 0.0, 0.4167, 0.0, 0.5833, 0.25, 0.5833, 0.25, 0.5, 0.0, 0.5, 0.0, 0.6667, 0.25, 0.6667, 0.25, 0.5833, 0.0, 0.5833, 0.0, 0.75, 0.25, 0.75, 0.25, 0.6667, 0.0, 0.6667, 0.0, 0.8333, 0.25, 0.8333, 0.25, 0.75, 0.0, 0.75, 0.0, 0.9167, 0.25, 0.9167, 0.25, 0.8333, 0.0, 0.8333, 0.25, 1.0, 0.5, 1.0, 0.5, 0.9167, 0.25, 0.9167, 0.25, 0.08333, 0.5, 0.08333, 0.5, 0.0, 0.25, 0.0, 0.25, 0.1667, 0.5, 0.1667, 0.5, 0.08333, 0.25, 0.08333, 0.25, 0.25, 0.5, 0.25, 0.5, 0.1667, 0.25, 0.1667, 0.25, 0.3333, 0.5, 0.3333, 0.5, 0.25, 0.25, 0.25, 0.25, 0.4167, 0.5, 0.4167, 0.5, 0.3333, 0.25, 0.3333, 0.25, 0.5, 0.5, 0.5, 0.5, 0.4167, 0.25, 0.4167, 0.25, 0.5833, 0.5, 0.5833, 0.5, 0.5, 0.25, 0.5, 0.25, 0.6667, 0.5, 0.6667, 0.5, 0.5833, 0.25, 0.5833, 0.25, 0.75, 0.5, 0.75, 0.5, 0.6667, 0.25, 0.6667, 0.25, 0.8333, 0.5, 0.8333, 0.5, 0.75, 0.25, 0.75, 0.25, 0.9167, 0.5, 0.9167, 0.5, 0.8333, 0.25, 0.8333, 0.5, 1.0, 0.75, 1.0, 0.75, 0.9167, 0.5, 0.9167, 0.5, 0.08333, 0.75, 0.08333, 0.75, 0.0, 0.5, 0.0, 0.5, 0.1667, 0.75, 0.1667, 0.75, 0.08333, 0.5, 0.08333, 0.5, 0.25, 0.75, 0.25, 0.75, 0.1667, 0.5, 0.1667, 0.5, 0.3333, 0.75, 0.3333, 0.75, 0.25, 0.5, 0.25, 0.5, 0.4167, 0.75, 0.4167, 0.75, 0.3333, 0.5, 0.3333, 0.5, 0.5, 0.75, 0.5, 0.75, 0.4167, 0.5, 0.4167, 0.5, 0.5833, 0.75, 0.5833, 0.75, 0.5, 0.5, 0.5, 0.5, 0.6667, 0.75, 0.6667, 0.75, 0.5833, 0.5, 0.5833, 0.5, 0.75, 0.75, 0.75, 0.75, 0.6667, 0.5, 0.6667, 0.5, 0.8333, 0.75, 0.8333, 0.75, 0.75, 0.5, 0.75, 0.5, 0.9167, 0.75, 0.9167, 0.75, 0.8333, 0.5, 0.8333, 0.75, 1.0, 1.0, 1.0, 1.0, 0.9167, 0.75, 0.9167, 0.75, 0.08333, 1.0, 0.08333, 1.0, 0.0, 0.75, 0.0, 0.75, 0.1667, 1.0, 0.1667, 1.0, 0.08333, 0.75, 0.08333, 0.75, 0.25, 1.0, 0.25, 1.0, 0.1667, 0.75, 0.1667, 0.75, 0.3333, 1.0, 0.3333, 1.0, 0.25, 0.75, 0.25, 0.75, 0.4167, 1.0, 0.4167, 1.0, 0.3333, 0.75, 0.3333, 0.75, 0.5, 1.0, 0.5, 1.0, 0.4167, 0.75, 0.4167, 0.75, 0.5833, 1.0, 0.5833, 1.0, 0.5, 0.75, 0.5, 0.75, 0.6667, 1.0, 0.6667, 1.0, 0.5833, 0.75, 0.5833, 0.75, 0.75, 1.0, 0.75, 1.0, 0.6667, 0.75, 0.6667, 0.75, 0.8333, 1.0, 0.8333, 1.0, 0.75, 0.75, 0.75, 0.75, 0.9167, 1.0, 0.9167, 1.0, 0.8333, 0.75, 0.8333])
me_frame.auto_texspace = False
me_frame.update()
me_frame_002 = bpy.data.meshes.new('frame.002')
me_frame_002.from_pydata([(-0.1004, 0.1488, 0.1786), (-0.1041, 0.1452, 0.1791), (-0.1091, 0.1438, 0.1793), (-0.1141, 0.1452, 0.1791), (-0.1177, 0.1488, 0.1786), (-0.1191, 0.1537, 0.1779), (-0.1177, 0.1587, 0.1772), (-0.1141, 0.1623, 0.1766), (-0.1091, 0.1636, 0.1765), (-0.1041, 0.1623, 0.1766), (-0.1004, 0.1587, 0.1772), (-0.09908, 0.1537, 0.1779), (-0.1004, 0.1174, -0.04245), (-0.1041, 0.1138, -0.04193), (-0.1091, 0.1125, -0.04175), (-0.1141, 0.1138, -0.04193), (-0.1177, 0.1174, -0.04245), (-0.1191, 0.1224, -0.04315), (-0.1177, 0.1273, -0.04385), (-0.1141, 0.131, -0.04437), (-0.1091, 0.1323, -0.04456), (-0.1041, 0.131, -0.04437), (-0.1004, 0.1273, -0.04385), (-0.09908, 0.1224, -0.04315), (-0.1177, -0.1553, 0.1782), (-0.1141, -0.1517, 0.1785), (-0.1091, -0.1504, 0.1786), (-0.1041, -0.1517, 0.1785), (-0.1004, -0.1553, 0.1782), (-0.09908, -0.1603, 0.1779), (-0.1004, -0.1653, 0.1775), (-0.1041, -0.169, 0.1772), (-0.1091, -0.1703, 0.1771), (-0.1141, -0.169, 0.1772), (-0.1177, -0.1653, 0.1775), (-0.1191, -0.1603, 0.1779), (-0.1177, -0.1397, -0.0428), (-0.1141, -0.136, -0.04254), (-0.1091, -0.1347, -0.04244), (-0.1041, -0.136, -0.04254), (-0.1004, -0.1397, -0.0428), (-0.09908, -0.1447, -0.04315), (-0.1004, -0.1496, -0.0435), (-0.1041, -0.1533, -0.04376), (-0.1091, -0.1546, -0.04386), (-0.1141, -0.1533, -0.04376), (-0.1177, -0.1496, -0.0435), (-0.1191, -0.1447, -0.04315), (0.07755, -0.1553, 0.1782), (0.08121, -0.1517, 0.1785), (0.08621, -0.1504, 0.1786), (0.09121, -0.1517, 0.1785), (0.09487, -0.1553, 0.1782), (0.09621, -0.1603, 0.1779), (0.09487, -0.1653, 0.1775), (0.09121, -0.169, 0.1772), (0.08621, -0.1703, 0.1771), (0.08121, -0.169, 0.1772), (0.07755, -0.1653, 0.1775), (0.07621, -0.1603, 0.1779), (0.07755, -0.1397, -0.0428), (0.08121, -0.136, -0.04254), (0.08621, -0.1347, -0.04244), (0.09121, -0.136, -0.04254), (0.09487, -0.1397, -0.0428), (0.09621, -0.1447, -0.04315), (0.09487, -0.1496, -0.0435), (0.09121, -0.1533, -0.04376), (0.08621, -0.1546, -0.04386), (0.08121, -0.1533, -0.04376), (0.07755, -0.1496, -0.0435), (0.07621, -0.1447, -0.04315), (0.07755, 0.1174, -0.04245), (0.08121, 0.1138, -0.04193), (0.08621, 0.1125, -0.04175), (0.09121, 0.1138, -0.04193), (0.09487, 0.1174, -0.04245), (0.09621, 0.1224, -0.04315), (0.09487, 0.1273, -0.04385), (0.09121, 0.131, -0.04437), (0.08621, 0.1323, -0.04456), (0.08121, 0.131, -0.04437), (0.07755, 0.1273, -0.04385), (0.07621, 0.1224, -0.04315), (0.07755, 0.1488, 0.1786), (0.08121, 0.1452, 0.1791), (0.08621, 0.1438, 0.1793), (0.09121, 0.1452, 0.1791), (0.09487, 0.1488, 0.1786), (0.09621, 0.1537, 0.1779), (0.09487, 0.1587, 0.1772), (0.09121, 0.1623, 0.1766), (0.08621, 0.1636, 0.1765), (0.08121, 0.1623, 0.1766), (0.07755, 0.1587, 0.1772), (0.07621, 0.1537, 0.1779)], [], [(0, 12, 23, 11), (1, 13, 12, 0), (2, 14, 13, 1), (3, 15, 14, 2), (4, 16, 15, 3), (5, 17, 16, 4), (6, 18, 17, 5), (7, 19, 18, 6), (8, 20, 19, 7), (9, 21, 20, 8), (10, 22, 21, 9), (11, 23, 22, 10), (24, 36, 47, 35), (25, 37, 36, 24), (26, 38, 37, 25), (27, 39, 38, 26), (28, 40, 39, 27), (29, 41, 40, 28), (30, 42, 41, 29), (31, 43, 42, 30), (32, 44, 43, 31), (33, 45, 44, 32), (34, 46, 45, 33), (35, 47, 46, 34), (48, 60, 71, 59), (49, 61, 60, 48), (50, 62, 61, 49), (51, 63, 62, 50), (52, 64, 63, 51), (53, 65, 64, 52), (54, 66, 65, 53), (55, 67, 66, 54), (56, 68, 67, 55), (57, 69, 68, 56), (58, 70, 69, 57), (59, 71, 70, 58), (72, 84, 95, 83), (73, 85, 84, 72), (74, 86, 85, 73), (75, 87, 86, 74), (76, 88, 87, 75), (77, 89, 88, 76), (78, 90, 89, 77), (79, 91, 90, 78), (80, 92, 91, 79), (81, 93, 92, 80), (82, 94, 93, 81), (83, 95, 94, 82)])
me_frame_002.polygons.foreach_set('use_smooth', [True] * 48)
_uv = me_frame_002.uv_layers.new(name='UVMap')
_uv.uv.foreach_set('vector', [0.0, 1.0, 1.0, 1.0, 1.0, 0.9167, 0.0, 0.9167, 0.0, 0.08333, 1.0, 0.08333, 1.0, 0.0, 0.0, 0.0, 0.0, 0.1667, 1.0, 0.1667, 1.0, 0.08333, 0.0, 0.08333, 0.0, 0.25, 1.0, 0.25, 1.0, 0.1667, 0.0, 0.1667, 0.0, 0.3333, 1.0, 0.3333, 1.0, 0.25, 0.0, 0.25, 0.0, 0.4167, 1.0, 0.4167, 1.0, 0.3333, 0.0, 0.3333, 0.0, 0.5, 1.0, 0.5, 1.0, 0.4167, 0.0, 0.4167, 0.0, 0.5833, 1.0, 0.5833, 1.0, 0.5, 0.0, 0.5, 0.0, 0.6667, 1.0, 0.6667, 1.0, 0.5833, 0.0, 0.5833, 0.0, 0.75, 1.0, 0.75, 1.0, 0.6667, 0.0, 0.6667, 0.0, 0.8333, 1.0, 0.8333, 1.0, 0.75, 0.0, 0.75, 0.0, 0.9167, 1.0, 0.9167, 1.0, 0.8333, 0.0, 0.8333, 0.0, 1.0, 1.0, 1.0, 1.0, 0.9167, 0.0, 0.9167, 0.0, 0.08333, 1.0, 0.08333, 1.0, 0.0, 0.0, 0.0, 0.0, 0.1667, 1.0, 0.1667, 1.0, 0.08333, 0.0, 0.08333, 0.0, 0.25, 1.0, 0.25, 1.0, 0.1667, 0.0, 0.1667, 0.0, 0.3333, 1.0, 0.3333, 1.0, 0.25, 0.0, 0.25, 0.0, 0.4167, 1.0, 0.4167, 1.0, 0.3333, 0.0, 0.3333, 0.0, 0.5, 1.0, 0.5, 1.0, 0.4167, 0.0, 0.4167, 0.0, 0.5833, 1.0, 0.5833, 1.0, 0.5, 0.0, 0.5, 0.0, 0.6667, 1.0, 0.6667, 1.0, 0.5833, 0.0, 0.5833, 0.0, 0.75, 1.0, 0.75, 1.0, 0.6667, 0.0, 0.6667, 0.0, 0.8333, 1.0, 0.8333, 1.0, 0.75, 0.0, 0.75, 0.0, 0.9167, 1.0, 0.9167, 1.0, 0.8333, 0.0, 0.8333, 0.0, 1.0, 1.0, 1.0, 1.0, 0.9167, 0.0, 0.9167, 0.0, 0.08333, 1.0, 0.08333, 1.0, 0.0, 0.0, 0.0, 0.0, 0.1667, 1.0, 0.1667, 1.0, 0.08333, 0.0, 0.08333, 0.0, 0.25, 1.0, 0.25, 1.0, 0.1667, 0.0, 0.1667, 0.0, 0.3333, 1.0, 0.3333, 1.0, 0.25, 0.0, 0.25, 0.0, 0.4167, 1.0, 0.4167, 1.0, 0.3333, 0.0, 0.3333, 0.0, 0.5, 1.0, 0.5, 1.0, 0.4167, 0.0, 0.4167, 0.0, 0.5833, 1.0, 0.5833, 1.0, 0.5, 0.0, 0.5, 0.0, 0.6667, 1.0, 0.6667, 1.0, 0.5833, 0.0, 0.5833, 0.0, 0.75, 1.0, 0.75, 1.0, 0.6667, 0.0, 0.6667, 0.0, 0.8333, 1.0, 0.8333, 1.0, 0.75, 0.0, 0.75, 0.0, 0.9167, 1.0, 0.9167, 1.0, 0.8333, 0.0, 0.8333, 0.0, 1.0, 1.0, 1.0, 1.0, 0.9167, 0.0, 0.9167, 0.0, 0.08333, 1.0, 0.08333, 1.0, 0.0, 0.0, 0.0, 0.0, 0.1667, 1.0, 0.1667, 1.0, 0.08333, 0.0, 0.08333, 0.0, 0.25, 1.0, 0.25, 1.0, 0.1667, 0.0, 0.1667, 0.0, 0.3333, 1.0, 0.3333, 1.0, 0.25, 0.0, 0.25, 0.0, 0.4167, 1.0, 0.4167, 1.0, 0.3333, 0.0, 0.3333, 0.0, 0.5, 1.0, 0.5, 1.0, 0.4167, 0.0, 0.4167, 0.0, 0.5833, 1.0, 0.5833, 1.0, 0.5, 0.0, 0.5, 0.0, 0.6667, 1.0, 0.6667, 1.0, 0.5833, 0.0, 0.5833, 0.0, 0.75, 1.0, 0.75, 1.0, 0.6667, 0.0, 0.6667, 0.0, 0.8333, 1.0, 0.8333, 1.0, 0.75, 0.0, 0.75, 0.0, 0.9167, 1.0, 0.9167, 1.0, 0.8333, 0.0, 0.8333])
me_frame_002.auto_texspace = False
me_frame_002.update()
me_plane_002 = bpy.data.meshes.new('Plane.002')
me_plane_002.from_pydata([(-0.09141, 0.0009224, 0.0049), (-0.09361, 0.002726, 0.006152), (-0.09661, 0.003386, 0.006611), (-0.09961, 0.002726, 0.006152), (-0.1018, 0.0009224, 0.0049), (-0.1026, -0.001542, 0.003188), (-0.1018, -0.004006, 0.001477), (-0.09961, -0.00581, 0.0002242), (-0.09661, -0.00647, -0.0002343), (-0.09361, -0.00581, 0.0002242), (-0.09141, -0.004006, 0.001477), (-0.09061, -0.001542, 0.003188), (-0.09293, -0.04105, 0.06533), (-0.09449, -0.04013, 0.06786), (-0.09661, -0.04068, 0.07006), (-0.09873, -0.04255, 0.07134), (-0.1003, -0.04524, 0.07137), (-0.1008, -0.04803, 0.07012), (-0.1003, -0.05017, 0.06794), (-0.09873, -0.05109, 0.06542), (-0.09661, -0.05054, 0.06322), (-0.09449, -0.04867, 0.06193), (-0.09293, -0.04598, 0.06191), (-0.09236, -0.04319, 0.06315), (0.07081, -0.04105, 0.06533), (0.07236, -0.04013, 0.06786), (0.07449, -0.04068, 0.07006), (0.07661, -0.04255, 0.07134), (0.07816, -0.04524, 0.07137), (0.07873, -0.04803, 0.07012), (0.07816, -0.05017, 0.06794), (0.07661, -0.05109, 0.06542), (0.07449, -0.05054, 0.06322), (0.07236, -0.04867, 0.06193), (0.07081, -0.04598, 0.06191), (0.07024, -0.04319, 0.06315), (0.06929, 0.0009224, 0.0049), (0.07149, 0.002726, 0.006152), (0.07449, 0.003386, 0.006611), (0.07749, 0.002726, 0.006152), (0.07968, 0.0009224, 0.0049), (0.08049, -0.001542, 0.003188), (0.07968, -0.004006, 0.001477), (0.07749, -0.00581, 0.0002242), (0.07449, -0.00647, -0.0002343), (0.07149, -0.00581, 0.0002242), (0.06929, -0.004006, 0.001477), (0.06849, -0.001542, 0.003188)], [], [(0, 12, 23, 11), (1, 13, 12, 0), (2, 14, 13, 1), (3, 15, 14, 2), (4, 16, 15, 3), (5, 17, 16, 4), (6, 18, 17, 5), (7, 19, 18, 6), (8, 20, 19, 7), (9, 21, 20, 8), (10, 22, 21, 9), (11, 23, 22, 10), (12, 24, 35, 23), (13, 25, 24, 12), (14, 26, 25, 13), (15, 27, 26, 14), (16, 28, 27, 15), (17, 29, 28, 16), (18, 30, 29, 17), (19, 31, 30, 18), (20, 32, 31, 19), (21, 33, 32, 20), (22, 34, 33, 21), (23, 35, 34, 22), (24, 36, 47, 35), (25, 37, 36, 24), (26, 38, 37, 25), (27, 39, 38, 26), (28, 40, 39, 27), (29, 41, 40, 28), (30, 42, 41, 29), (31, 43, 42, 30), (32, 44, 43, 31), (33, 45, 44, 32), (34, 46, 45, 33), (35, 47, 46, 34)])
me_plane_002.polygons.foreach_set('use_smooth', [True] * 36)
_uv = me_plane_002.uv_layers.new(name='UVMap')
_uv.uv.foreach_set('vector', [0.0, 1.0, 0.3333, 1.0, 0.3333, 0.9167, 0.0, 0.9167, 0.0, 0.08333, 0.3333, 0.08333, 0.3333, 0.0, 0.0, 0.0, 0.0, 0.1667, 0.3333, 0.1667, 0.3333, 0.08333, 0.0, 0.08333, 0.0, 0.25, 0.3333, 0.25, 0.3333, 0.1667, 0.0, 0.1667, 0.0, 0.3333, 0.3333, 0.3333, 0.3333, 0.25, 0.0, 0.25, 0.0, 0.4167, 0.3333, 0.4167, 0.3333, 0.3333, 0.0, 0.3333, 0.0, 0.5, 0.3333, 0.5, 0.3333, 0.4167, 0.0, 0.4167, 0.0, 0.5833, 0.3333, 0.5833, 0.3333, 0.5, 0.0, 0.5, 0.0, 0.6667, 0.3333, 0.6667, 0.3333, 0.5833, 0.0, 0.5833, 0.0, 0.75, 0.3333, 0.75, 0.3333, 0.6667, 0.0, 0.6667, 0.0, 0.8333, 0.3333, 0.8333, 0.3333, 0.75, 0.0, 0.75, 0.0, 0.9167, 0.3333, 0.9167, 0.3333, 0.8333, 0.0, 0.8333, 0.3333, 1.0, 0.6667, 1.0, 0.6667, 0.9167, 0.3333, 0.9167, 0.3333, 0.08333, 0.6667, 0.08333, 0.6667, 0.0, 0.3333, 0.0, 0.3333, 0.1667, 0.6667, 0.1667, 0.6667, 0.08333, 0.3333, 0.08333, 0.3333, 0.25, 0.6667, 0.25, 0.6667, 0.1667, 0.3333, 0.1667, 0.3333, 0.3333, 0.6667, 0.3333, 0.6667, 0.25, 0.3333, 0.25, 0.3333, 0.4167, 0.6667, 0.4167, 0.6667, 0.3333, 0.3333, 0.3333, 0.3333, 0.5, 0.6667, 0.5, 0.6667, 0.4167, 0.3333, 0.4167, 0.3333, 0.5833, 0.6667, 0.5833, 0.6667, 0.5, 0.3333, 0.5, 0.3333, 0.6667, 0.6667, 0.6667, 0.6667, 0.5833, 0.3333, 0.5833, 0.3333, 0.75, 0.6667, 0.75, 0.6667, 0.6667, 0.3333, 0.6667, 0.3333, 0.8333, 0.6667, 0.8333, 0.6667, 0.75, 0.3333, 0.75, 0.3333, 0.9167, 0.6667, 0.9167, 0.6667, 0.8333, 0.3333, 0.8333, 0.6667, 1.0, 1.0, 1.0, 1.0, 0.9167, 0.6667, 0.9167, 0.6667, 0.08333, 1.0, 0.08333, 1.0, 0.0, 0.6667, 0.0, 0.6667, 0.1667, 1.0, 0.1667, 1.0, 0.08333, 0.6667, 0.08333, 0.6667, 0.25, 1.0, 0.25, 1.0, 0.1667, 0.6667, 0.1667, 0.6667, 0.3333, 1.0, 0.3333, 1.0, 0.25, 0.6667, 0.25, 0.6667, 0.4167, 1.0, 0.4167, 1.0, 0.3333, 0.6667, 0.3333, 0.6667, 0.5, 1.0, 0.5, 1.0, 0.4167, 0.6667, 0.4167, 0.6667, 0.5833, 1.0, 0.5833, 1.0, 0.5, 0.6667, 0.5, 0.6667, 0.6667, 1.0, 0.6667, 1.0, 0.5833, 0.6667, 0.5833, 0.6667, 0.75, 1.0, 0.75, 1.0, 0.6667, 0.6667, 0.6667, 0.6667, 0.8333, 1.0, 0.8333, 1.0, 0.75, 0.6667, 0.75, 0.6667, 0.9167, 1.0, 0.9167, 1.0, 0.8333, 0.6667, 0.8333])
me_plane_002.auto_texspace = False
me_plane_002.update()

# ---- objects
ob_innner = bpy.data.objects.new('innner', me_cube)
ob_cylinder_001 = bpy.data.objects.new('Cylinder.001', me_cylinder_001)
ob_cylinder_002 = bpy.data.objects.new('Cylinder.002', me_cylinder_002)
ob_torus = bpy.data.objects.new('Torus', me_torus)
ob_torus_001 = bpy.data.objects.new('Torus.001', me_torus_002)
ob_torus_002 = bpy.data.objects.new('Torus.002', me_torus_003)
ob_torus_003 = bpy.data.objects.new('Torus.003', me_torus_004)
ob_frame = bpy.data.objects.new('frame', me_frame)
ob_frame_001 = bpy.data.objects.new('frame.001', me_frame_002)
ob_plane = bpy.data.objects.new('Plane', me_plane_002)

# ---- transforms, parenting, visibility, modifiers, constraints
ob_innner.location = (0.0, 0.0, 0.0)
ob_innner.scale = (0.09924, 0.1623, 0.1963)
ob_innner.lock_rotations_4d = False
ob_innner.empty_display_type = 'ARROWS'
ob_innner.lineart.crease_threshold = 0.0
ob_cylinder_001.location = (0.0, -0.1007, -0.04043)
ob_cylinder_001.rotation_euler = (-0.0, 1.571, -0.0)
ob_cylinder_001.scale = (1.0, 1.0, 0.4756)
ob_cylinder_002.location = (0.0, 0.1284, -0.04043)
ob_cylinder_002.rotation_euler = (-0.0, 1.571, -0.0)
ob_cylinder_002.scale = (1.0, 1.0, 0.4756)
ob_torus.location = (-0.1255, -0.1008, -0.04018)
ob_torus.rotation_euler = (0.0, 1.571, 0.0)
ob_torus.scale = (0.2, 0.2, 0.2)
ob_torus_001.location = (-0.1255, 0.1283, -0.04018)
ob_torus_001.rotation_euler = (0.0, 1.571, 0.0)
ob_torus_001.scale = (0.2, 0.2, 0.2)
ob_torus_002.location = (0.1253, -0.1008, -0.04018)
ob_torus_002.rotation_euler = (0.0, 1.571, 0.0)
ob_torus_002.scale = (0.2, 0.2, 0.2)
ob_torus_003.location = (0.1253, 0.1283, -0.04018)
ob_torus_003.rotation_euler = (0.0, 1.571, 0.0)
ob_torus_003.scale = (0.2, 0.2, 0.2)
ob_frame.location = (0.0, 0.0, 0.0)
ob_frame.lock_rotations_4d = False
ob_frame.empty_display_type = 'ARROWS'
ob_frame.lineart.crease_threshold = 0.0
ob_frame_001.location = (0.0, 0.0, 0.0)
ob_frame_001.scale = (0.9671, 0.9829, 1.0)
ob_frame_001.lock_rotations_4d = False
ob_frame_001.empty_display_type = 'ARROWS'
ob_frame_001.lineart.crease_threshold = 0.0
ob_plane.location = (0.0, 0.1527, 0.1764)
ob_plane.rotation_euler = (-1.235, -0.0, 0.0)

# ---- collection membership
col_collection.objects.link(ob_innner)
col_collection.objects.link(ob_cylinder_001)
col_collection.objects.link(ob_cylinder_002)
col_collection.objects.link(ob_torus)
col_collection.objects.link(ob_torus_001)
col_collection.objects.link(ob_torus_002)
col_collection.objects.link(ob_torus_003)
col_collection.objects.link(ob_frame)
col_collection.objects.link(ob_frame_001)
col_collection.objects.link(ob_plane)

# ---- scene / render settings (as saved in the file)
scene.frame_start = 1; scene.frame_end = 250; scene.frame_set(68)
scene.render.engine = 'BLENDER_EEVEE_NEXT'
scene.cycles.sampling_pattern = 'TABULATED_SOBOL'
scene.cycles.use_light_tree = False
scene.view_settings.view_transform = 'Filmic'
bpy.context.view_layer.update()

# ---- added for rendering (the .blend has no active camera and no usable light): camera, sun
cam_auto = bpy.data.cameras.new('AutoCamera')
cam_auto.lens = 50.0
cam_auto.sensor_width = 36.0
cam_auto.clip_end = 1000.0
ob_auto_camera = bpy.data.objects.new('AutoCamera', cam_auto)
scene.collection.objects.link(ob_auto_camera)
ob_auto_camera.location = (0.507434, -0.595445, 0.503895)
ob_auto_camera.rotation_euler = (1.09748, -7.21219e-08, 0.694738)
scene.camera = ob_auto_camera
light_auto_sun = bpy.data.lights.new('AutoSun', 'SUN')
light_auto_sun.energy = 3.0
light_auto_sun.angle = 0.0523599
ob_auto_sun = bpy.data.objects.new('AutoSun', light_auto_sun)
scene.collection.objects.link(ob_auto_sun)
ob_auto_sun.rotation_euler = (0.872665, 0.174533, 0.523599)
bpy.context.view_layer.update()
